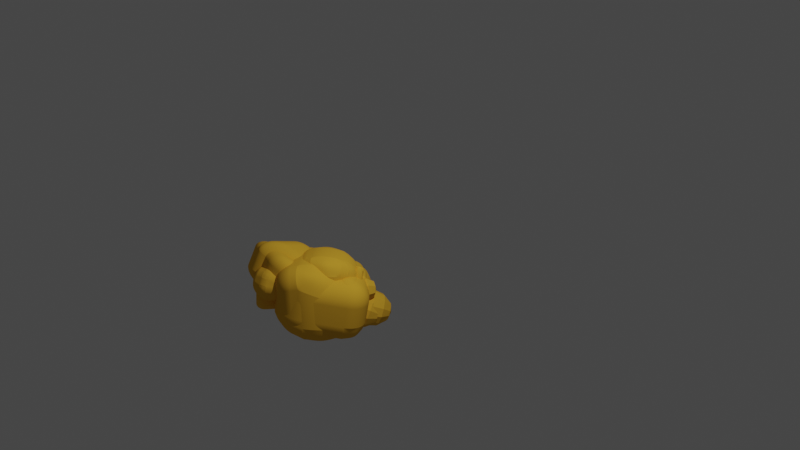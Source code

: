# Source: untitled1.blend  (saved by Blender 3.3.6; exported with 4.5.12 LTS)
import bpy
from mathutils import Matrix  # noqa: F401  (used for matrix-valued properties, if any)

bpy.ops.wm.read_factory_settings(use_empty=True)
scene = bpy.context.scene
scene.name = 'Scene'

# ---- collections
col_collection = bpy.data.collections.new('Collection'); scene.collection.children.link(col_collection)

# ---- materials (node trees are filled in below, after node groups)
mat_material_001 = bpy.data.materials.new('Material.001')
mat_material_001.use_transparent_shadow = False
mat_material_001.diffuse_color = (0.8632, 0.4735, 0.04231, 1.0)

# ---- material node trees

# ---- world
world_world = bpy.data.worlds.new('World'); scene.world = world_world
world_world.use_nodes = True; world_world.node_tree.nodes.clear()
_N = world_world.node_tree.nodes; _L = world_world.node_tree.links
n0 = _N.new('ShaderNodeOutputWorld'); n0.name = 'World Output'; n0.location = (300, 300)
n1 = _N.new('ShaderNodeBackground'); n1.name = 'Background'; n1.location = (10, 300)
n1.inputs[0].default_value = (0.05088, 0.05088, 0.05088, 1.0)
_L.new(n1.outputs[0], n0.inputs[0])
n0.is_active_output = True
world_world.color = (0.05088, 0.05088, 0.05088)
world_world.use_sun_shadow = False
world_world.sun_shadow_jitter_overblur = 0.0

# ---- cameras
cam_camera = bpy.data.cameras.new('Camera')
cam_camera.clip_end = 100.0
cam_camera.ortho_scale = 7.314

# ---- lights
light_light = bpy.data.lights.new('Light', 'POINT')
light_light.transmission_factor = 0.0
light_light.energy = 1000.0
light_light.shadow_soft_size = 0.1
light_light.shadow_maximum_resolution = 0.006
light_light.use_absolute_resolution = True

# ---- meshes
me_cube_001 = bpy.data.meshes.new('Cube.001')
me_cube_001.from_pydata([(-0.6051, -0.6932, -0.9281), (-0.6271, -0.774, 0.944), (-0.6051, 0.5169, -0.7202), (-0.6271, 1.039, 1.16), (0.6051, -0.6932, -0.9281), (0.6271, -0.774, 0.944), (0.6051, 0.5169, -0.7202), (0.6271, 1.039, 1.16), (-1.42, -1.147, 0.02398), (-1.476, 1.411, 0.3677), (1.476, 1.411, 0.3677), (1.532, -1.147, 0.02398)], [], [(8, 1, 3, 9), (9, 3, 7, 10), (10, 7, 5, 11), (11, 5, 1, 8), (2, 6, 4, 0), (7, 3, 1, 5), (4, 11, 8, 0), (6, 10, 11, 4), (2, 9, 10, 6), (0, 8, 9, 2)])
_uv = me_cube_001.uv_layers.new(name='UVMap')
_uv.uv.foreach_set('vector', [0.5, 0.0, 0.625, 0.0, 0.625, 0.25, 0.5, 0.25, 0.5, 0.25, 0.625, 0.25, 0.625, 0.5, 0.5, 0.5, 0.5, 0.5, 0.625, 0.5, 0.625, 0.75, 0.5, 0.75, 0.5, 0.75, 0.625, 0.75, 0.625, 1.0, 0.5, 1.0, 0.125, 0.5, 0.375, 0.5, 0.375, 0.75, 0.125, 0.75, 0.625, 0.5, 0.875, 0.5, 0.875, 0.75, 0.625, 0.75, 0.375, 0.75, 0.5, 0.75, 0.5, 1.0, 0.375, 1.0, 0.375, 0.5, 0.5, 0.5, 0.5, 0.75, 0.375, 0.75, 0.375, 0.25, 0.5, 0.25, 0.5, 0.5, 0.375, 0.5, 0.375, 0.0, 0.5, 0.0, 0.5, 0.25, 0.375, 0.25])
me_cube_001.materials.append(mat_material_001)
me_cube_001.update()
me_cube_002 = bpy.data.meshes.new('Cube.002')
me_cube_002.from_pydata([(-1.0, -1.0, -1.0), (-1.0, -1.0, 1.0), (-1.0, 1.0, -1.0), (-1.0, 1.0, 1.0), (1.0, -1.0, -1.0), (1.0, -1.0, 1.0), (1.0, 1.0, -1.0), (1.0, 1.0, 1.0)], [], [(0, 1, 3, 2), (2, 3, 7, 6), (6, 7, 5, 4), (4, 5, 1, 0), (2, 6, 4, 0), (7, 3, 1, 5)])
_uv = me_cube_002.uv_layers.new(name='UVMap')
_uv.uv.foreach_set('vector', [0.375, 0.0, 0.625, 0.0, 0.625, 0.25, 0.375, 0.25, 0.375, 0.25, 0.625, 0.25, 0.625, 0.5, 0.375, 0.5, 0.375, 0.5, 0.625, 0.5, 0.625, 0.75, 0.375, 0.75, 0.375, 0.75, 0.625, 0.75, 0.625, 1.0, 0.375, 1.0, 0.125, 0.5, 0.375, 0.5, 0.375, 0.75, 0.125, 0.75, 0.625, 0.5, 0.875, 0.5, 0.875, 0.75, 0.625, 0.75])
me_cube_002.materials.append(mat_material_001)
me_cube_002.update()
me_cube_003 = bpy.data.meshes.new('Cube.003')
me_cube_003.from_pydata([(-0.8024, -0.9007, -0.9868), (-0.6005, -0.5631, 1.046), (-0.7958, 0.5896, -0.7485), (-0.6005, 0.5168, 1.139), (0.7892, -0.9007, -0.9868), (0.4946, -0.5631, 1.046), (0.7958, 0.5896, -0.7485), (0.4946, 0.5168, 1.139), (-1.03, -1.228, -0.02631), (-1.03, 0.8841, 0.3841), (0.99, 0.8841, 0.3841), (0.99, -1.228, -0.02631)], [], [(8, 1, 3, 9), (9, 3, 7, 10), (10, 7, 5, 11), (11, 5, 1, 8), (2, 6, 4, 0), (7, 3, 1, 5), (4, 11, 8, 0), (6, 10, 11, 4), (2, 9, 10, 6), (0, 8, 9, 2)])
_uv = me_cube_003.uv_layers.new(name='UVMap')
_uv.uv.foreach_set('vector', [0.5406, 0.0, 0.625, 0.0, 0.625, 0.25, 0.5406, 0.25, 0.5406, 0.25, 0.625, 0.25, 0.625, 0.5, 0.5406, 0.5, 0.5406, 0.5, 0.625, 0.5, 0.625, 0.75, 0.5406, 0.75, 0.5406, 0.75, 0.625, 0.75, 0.625, 1.0, 0.5406, 1.0, 0.125, 0.5, 0.375, 0.5, 0.375, 0.75, 0.125, 0.75, 0.625, 0.5, 0.875, 0.5, 0.875, 0.75, 0.625, 0.75, 0.375, 0.75, 0.5406, 0.75, 0.5406, 1.0, 0.375, 1.0, 0.375, 0.5, 0.5406, 0.5, 0.5406, 0.75, 0.375, 0.75, 0.375, 0.25, 0.5406, 0.25, 0.5406, 0.5, 0.375, 0.5, 0.375, 0.0, 0.5406, 0.0, 0.5406, 0.25, 0.375, 0.25])
me_cube_003.materials.append(mat_material_001)
me_cube_003.update()
me_cube_005 = bpy.data.meshes.new('Cube.005')
me_cube_005.from_pydata([(-1.972, -1.859, -1.732), (-2.176, -2.057, 0.3634), (-2.017, 1.968, -1.396), (-2.009, 1.983, 0.623), (2.12, -1.852, -1.692), (2.232, -2.038, 0.09828), (2.162, 1.947, -1.505), (2.162, 1.947, 0.4949)], [], [(0, 1, 3, 2), (2, 3, 7, 6), (6, 7, 5, 4), (4, 5, 1, 0), (2, 6, 4, 0), (7, 3, 1, 5)])
_uv = me_cube_005.uv_layers.new(name='UVMap')
_uv.uv.foreach_set('vector', [0.375, 0.0, 0.625, 0.0, 0.625, 0.25, 0.375, 0.25, 0.375, 0.25, 0.625, 0.25, 0.625, 0.5, 0.375, 0.5, 0.375, 0.5, 0.625, 0.5, 0.625, 0.75, 0.375, 0.75, 0.375, 0.75, 0.625, 0.75, 0.625, 1.0, 0.375, 1.0, 0.125, 0.5, 0.375, 0.5, 0.375, 0.75, 0.125, 0.75, 0.625, 0.5, 0.875, 0.5, 0.875, 0.75, 0.625, 0.75])
_ca = me_cube_005.color_attributes.new('Col', 'BYTE_COLOR', 'CORNER')
_ca.data.foreach_set('color', [1.0, 1.0, 1.0, 1.0, 1.0, 1.0, 1.0, 1.0, 1.0, 1.0, 1.0, 1.0, 1.0, 1.0, 1.0, 1.0, 1.0, 1.0, 1.0, 1.0, 1.0, 1.0, 1.0, 1.0, 1.0, 1.0, 1.0, 1.0, 1.0, 1.0, 1.0, 1.0, 1.0, 1.0, 1.0, 1.0, 1.0, 1.0, 1.0, 1.0, 1.0, 1.0, 1.0, 1.0, 1.0, 1.0, 1.0, 1.0, 1.0, 1.0, 1.0, 1.0, 1.0, 1.0, 1.0, 1.0, 1.0, 1.0, 1.0, 1.0, 1.0, 1.0, 1.0, 1.0, 1.0, 1.0, 1.0, 1.0, 1.0, 1.0, 1.0, 1.0, 1.0, 1.0, 1.0, 1.0, 1.0, 1.0, 1.0, 1.0, 1.0, 1.0, 1.0, 1.0, 1.0, 1.0, 1.0, 1.0, 1.0, 1.0, 1.0, 1.0, 1.0, 1.0, 1.0, 1.0])
me_cube_005.materials.append(mat_material_001)
me_cube_005.update()
me_sphere_001 = bpy.data.meshes.new('Sphere.001')
me_sphere_001.from_pydata([(11.71, 0.866, 0.5), (11.71, 0.866, -0.5), (11.96, 0.433, 0.866), (12.15, 0.75, 0.5), (12.21, 0.866, 0.0), (12.15, 0.75, -0.5), (11.96, 0.433, -0.866), (12.15, 0.25, 0.866), (12.46, 0.433, 0.5), (12.58, 0.5, 0.0), (12.46, 0.433, -0.5), (12.15, 0.25, -0.866), (12.21, 0.0, 0.866), (12.58, -2.98e-08, 0.5), (12.71, 0.0, 0.0), (12.58, -2.98e-08, -0.5), (12.21, 0.0, -0.866), (12.15, -0.25, 0.866), (12.46, -0.433, 0.5), (12.58, -0.5, 0.0), (12.46, -0.433, -0.5), (12.15, -0.25, -0.866), (11.96, -0.433, 0.866), (12.15, -0.75, 0.5), (12.21, -0.866, 0.0), (12.15, -0.75, -0.5), (11.96, -0.433, -0.866), (11.71, -0.5, 0.866), (11.71, -0.866, 0.5), (11.71, -1.0, 0.0), (11.71, -0.866, -0.5), (11.71, -0.5, -0.866), (11.71, 0.0, 1.0), (11.46, -0.433, 0.866), (11.28, -0.75, 0.5), (11.21, -0.866, 0.0), (11.28, -0.75, -0.5), (11.46, -0.433, -0.866), (11.71, 0.0, -1.0), (11.28, -0.25, 0.866), (10.96, -0.433, 0.5), (10.85, -0.5, 0.0), (10.96, -0.433, -0.5), (11.28, -0.25, -0.866), (11.21, 0.0, 0.866), (10.85, 8.941e-08, 0.5), (10.71, 0.0, 0.0), (10.85, 8.941e-08, -0.5), (11.21, 0.0, -0.866), (11.28, 0.25, 0.866), (10.96, 0.433, 0.5), (10.85, 0.5, 0.0), (10.96, 0.433, -0.5), (11.28, 0.25, -0.866), (11.46, 0.433, 0.866), (11.28, 0.75, 0.5), (11.21, 0.866, 0.0), (11.28, 0.75, -0.5), (11.46, 0.433, -0.866), (11.71, 0.5, 0.866), (11.71, 1.0, 0.0), (11.71, 0.5, -0.866)], [], [(59, 32, 2), (38, 61, 6), (1, 60, 4, 5), (0, 59, 2, 3), (61, 1, 5, 6), (60, 0, 3, 4), (38, 6, 11), (5, 4, 9, 10), (3, 2, 7, 8), (6, 5, 10, 11), (4, 3, 8, 9), (2, 32, 7), (10, 9, 14, 15), (8, 7, 12, 13), (11, 10, 15, 16), (9, 8, 13, 14), (7, 32, 12), (38, 11, 16), (13, 12, 17, 18), (16, 15, 20, 21), (14, 13, 18, 19), (12, 32, 17), (38, 16, 21), (15, 14, 19, 20), (21, 20, 25, 26), (19, 18, 23, 24), (17, 32, 22), (38, 21, 26), (20, 19, 24, 25), (18, 17, 22, 23), (26, 25, 30, 31), (24, 23, 28, 29), (22, 32, 27), (38, 26, 31), (25, 24, 29, 30), (23, 22, 27, 28), (31, 30, 36, 37), (29, 28, 34, 35), (27, 32, 33), (38, 31, 37), (30, 29, 35, 36), (28, 27, 33, 34), (37, 36, 42, 43), (35, 34, 40, 41), (33, 32, 39), (38, 37, 43), (36, 35, 41, 42), (34, 33, 39, 40), (41, 40, 45, 46), (39, 32, 44), (38, 43, 48), (42, 41, 46, 47), (40, 39, 44, 45), (43, 42, 47, 48), (44, 32, 49), (38, 48, 53), (47, 46, 51, 52), (45, 44, 49, 50), (48, 47, 52, 53), (46, 45, 50, 51), (38, 53, 58), (52, 51, 56, 57), (50, 49, 54, 55), (53, 52, 57, 58), (51, 50, 55, 56), (49, 32, 54), (38, 58, 61), (57, 56, 60, 1), (55, 54, 59, 0), (58, 57, 1, 61), (56, 55, 0, 60), (54, 32, 59)])
_uv = me_sphere_001.uv_layers.new(name='UVMap')
_uv.uv.foreach_set('vector', [0.75, 0.8333, 0.7083, 1.0, 0.6667, 0.8333, 0.7083, 0.0, 0.75, 0.1667, 0.6667, 0.1667, 0.75, 0.3333, 0.75, 0.5, 0.6667, 0.5, 0.6667, 0.3333, 0.75, 0.6667, 0.75, 0.8333, 0.6667, 0.8333, 0.6667, 0.6667, 0.75, 0.1667, 0.75, 0.3333, 0.6667, 0.3333, 0.6667, 0.1667, 0.75, 0.5, 0.75, 0.6667, 0.6667, 0.6667, 0.6667, 0.5, 0.625, 0.0, 0.6667, 0.1667, 0.5833, 0.1667, 0.6667, 0.3333, 0.6667, 0.5, 0.5833, 0.5, 0.5833, 0.3333, 0.6667, 0.6667, 0.6667, 0.8333, 0.5833, 0.8333, 0.5833, 0.6667, 0.6667, 0.1667, 0.6667, 0.3333, 0.5833, 0.3333, 0.5833, 0.1667, 0.6667, 0.5, 0.6667, 0.6667, 0.5833, 0.6667, 0.5833, 0.5, 0.6667, 0.8333, 0.625, 1.0, 0.5833, 0.8333, 0.5833, 0.3333, 0.5833, 0.5, 0.5, 0.5, 0.5, 0.3333, 0.5833, 0.6667, 0.5833, 0.8333, 0.5, 0.8333, 0.5, 0.6667, 0.5833, 0.1667, 0.5833, 0.3333, 0.5, 0.3333, 0.5, 0.1667, 0.5833, 0.5, 0.5833, 0.6667, 0.5, 0.6667, 0.5, 0.5, 0.5833, 0.8333, 0.5417, 1.0, 0.5, 0.8333, 0.5417, 0.0, 0.5833, 0.1667, 0.5, 0.1667, 0.5, 0.6667, 0.5, 0.8333, 0.4167, 0.8333, 0.4167, 0.6667, 0.5, 0.1667, 0.5, 0.3333, 0.4167, 0.3333, 0.4167, 0.1667, 0.5, 0.5, 0.5, 0.6667, 0.4167, 0.6667, 0.4167, 0.5, 0.5, 0.8333, 0.4583, 1.0, 0.4167, 0.8333, 0.4583, 0.0, 0.5, 0.1667, 0.4167, 0.1667, 0.5, 0.3333, 0.5, 0.5, 0.4167, 0.5, 0.4167, 0.3333, 0.4167, 0.1667, 0.4167, 0.3333, 0.3333, 0.3333, 0.3333, 0.1667, 0.4167, 0.5, 0.4167, 0.6667, 0.3333, 0.6667, 0.3333, 0.5, 0.4167, 0.8333, 0.375, 1.0, 0.3333, 0.8333, 0.375, 0.0, 0.4167, 0.1667, 0.3333, 0.1667, 0.4167, 0.3333, 0.4167, 0.5, 0.3333, 0.5, 0.3333, 0.3333, 0.4167, 0.6667, 0.4167, 0.8333, 0.3333, 0.8333, 0.3333, 0.6667, 0.3333, 0.1667, 0.3333, 0.3333, 0.25, 0.3333, 0.25, 0.1667, 0.3333, 0.5, 0.3333, 0.6667, 0.25, 0.6667, 0.25, 0.5, 0.3333, 0.8333, 0.2917, 1.0, 0.25, 0.8333, 0.2917, 0.0, 0.3333, 0.1667, 0.25, 0.1667, 0.3333, 0.3333, 0.3333, 0.5, 0.25, 0.5, 0.25, 0.3333, 0.3333, 0.6667, 0.3333, 0.8333, 0.25, 0.8333, 0.25, 0.6667, 0.25, 0.1667, 0.25, 0.3333, 0.1667, 0.3333, 0.1667, 0.1667, 0.25, 0.5, 0.25, 0.6667, 0.1667, 0.6667, 0.1667, 0.5, 0.25, 0.8333, 0.2083, 1.0, 0.1667, 0.8333, 0.2083, 0.0, 0.25, 0.1667, 0.1667, 0.1667, 0.25, 0.3333, 0.25, 0.5, 0.1667, 0.5, 0.1667, 0.3333, 0.25, 0.6667, 0.25, 0.8333, 0.1667, 0.8333, 0.1667, 0.6667, 0.1667, 0.1667, 0.1667, 0.3333, 0.08333, 0.3333, 0.08333, 0.1667, 0.1667, 0.5, 0.1667, 0.6667, 0.08333, 0.6667, 0.08333, 0.5, 0.1667, 0.8333, 0.125, 1.0, 0.08333, 0.8333, 0.125, 0.0, 0.1667, 0.1667, 0.08333, 0.1667, 0.1667, 0.3333, 0.1667, 0.5, 0.08333, 0.5, 0.08333, 0.3333, 0.1667, 0.6667, 0.1667, 0.8333, 0.08333, 0.8333, 0.08333, 0.6667, 0.08333, 0.5, 0.08333, 0.6667, 0.0, 0.6667, 0.0, 0.5, 0.08333, 0.8333, 0.04167, 1.0, 0.0, 0.8333, 0.04167, 0.0, 0.08333, 0.1667, 0.0, 0.1667, 0.08333, 0.3333, 0.08333, 0.5, 0.0, 0.5, 0.0, 0.3333, 0.08333, 0.6667, 0.08333, 0.8333, 0.0, 0.8333, 0.0, 0.6667, 0.08333, 0.1667, 0.08333, 0.3333, 0.0, 0.3333, 0.0, 0.1667, 1.0, 0.8333, 0.9583, 1.0, 0.9167, 0.8333, 0.9583, 0.0, 1.0, 0.1667, 0.9167, 0.1667, 1.0, 0.3333, 1.0, 0.5, 0.9167, 0.5, 0.9167, 0.3333, 1.0, 0.6667, 1.0, 0.8333, 0.9167, 0.8333, 0.9167, 0.6667, 1.0, 0.1667, 1.0, 0.3333, 0.9167, 0.3333, 0.9167, 0.1667, 1.0, 0.5, 1.0, 0.6667, 0.9167, 0.6667, 0.9167, 0.5, 0.875, 0.0, 0.9167, 0.1667, 0.8333, 0.1667, 0.9167, 0.3333, 0.9167, 0.5, 0.8333, 0.5, 0.8333, 0.3333, 0.9167, 0.6667, 0.9167, 0.8333, 0.8333, 0.8333, 0.8333, 0.6667, 0.9167, 0.1667, 0.9167, 0.3333, 0.8333, 0.3333, 0.8333, 0.1667, 0.9167, 0.5, 0.9167, 0.6667, 0.8333, 0.6667, 0.8333, 0.5, 0.9167, 0.8333, 0.875, 1.0, 0.8333, 0.8333, 0.7917, 0.0, 0.8333, 0.1667, 0.75, 0.1667, 0.8333, 0.3333, 0.8333, 0.5, 0.75, 0.5, 0.75, 0.3333, 0.8333, 0.6667, 0.8333, 0.8333, 0.75, 0.8333, 0.75, 0.6667, 0.8333, 0.1667, 0.8333, 0.3333, 0.75, 0.3333, 0.75, 0.1667, 0.8333, 0.5, 0.8333, 0.6667, 0.75, 0.6667, 0.75, 0.5, 0.8333, 0.8333, 0.7917, 1.0, 0.75, 0.8333])
me_sphere_001.materials.append(mat_material_001)
me_sphere_001.update()
me_cube_008 = bpy.data.meshes.new('Cube.008')
me_cube_008.from_pydata([(-0.4852, 0.6274, -2.129), (-1.0, -0.2693, 0.4022), (-0.5184, 1.648, -2.162), (-1.0, 1.581, 0.4852), (0.6014, 0.6108, -1.614), (0.5848, -0.2693, 1.382), (0.6181, 1.614, -1.382), (0.5848, 1.581, 1.465)], [], [(0, 1, 3, 2), (2, 3, 7, 6), (6, 7, 5, 4), (4, 5, 1, 0), (2, 6, 4, 0), (7, 3, 1, 5)])
_uv = me_cube_008.uv_layers.new(name='UVMap')
_uv.uv.foreach_set('vector', [0.375, 0.0, 0.625, 0.0, 0.625, 0.25, 0.375, 0.25, 0.375, 0.25, 0.625, 0.25, 0.625, 0.5, 0.375, 0.5, 0.375, 0.5, 0.625, 0.5, 0.625, 0.75, 0.375, 0.75, 0.375, 0.75, 0.625, 0.75, 0.625, 1.0, 0.375, 1.0, 0.125, 0.5, 0.375, 0.5, 0.375, 0.75, 0.125, 0.75, 0.625, 0.5, 0.875, 0.5, 0.875, 0.75, 0.625, 0.75])
me_cube_008.materials.append(mat_material_001)
me_cube_008.update()
me_cube_009 = bpy.data.meshes.new('Cube.009')
me_cube_009.from_pydata([(-0.4841, 0.8228, -0.5701), (-0.9656, 0.5133, 1.877), (-0.4841, 1.361, -0.5701), (-0.9656, 1.516, 1.911), (0.05418, 0.8228, -0.5013), (0.2261, 0.5133, 1.877), (0.05418, 1.361, -0.5013), (0.2261, 1.516, 1.911)], [], [(0, 1, 3, 2), (2, 3, 7, 6), (6, 7, 5, 4), (4, 5, 1, 0), (2, 6, 4, 0), (7, 3, 1, 5)])
_uv = me_cube_009.uv_layers.new(name='UVMap')
_uv.uv.foreach_set('vector', [0.375, 0.0, 0.625, 0.0, 0.625, 0.25, 0.375, 0.25, 0.375, 0.25, 0.625, 0.25, 0.625, 0.5, 0.375, 0.5, 0.375, 0.5, 0.625, 0.5, 0.625, 0.75, 0.375, 0.75, 0.375, 0.75, 0.625, 0.75, 0.625, 1.0, 0.375, 1.0, 0.125, 0.5, 0.375, 0.5, 0.375, 0.75, 0.125, 0.75, 0.625, 0.5, 0.875, 0.5, 0.875, 0.75, 0.625, 0.75])
me_cube_009.materials.append(mat_material_001)
me_cube_009.update()
me_cube_010 = bpy.data.meshes.new('Cube.010')
me_cube_010.from_pydata([(-1.0, -1.0, -1.0), (-1.0, -1.0, 1.0), (-1.0, 1.0, -1.0), (-1.0, 1.0, 1.0), (1.0, -1.0, -1.0), (1.0, -1.0, 1.0), (1.0, 1.0, -1.0), (1.0, 1.0, 1.0), (-1.0, -6.425, -1.0), (-1.0, -6.425, 1.0), (1.0, -6.425, 1.0), (1.0, -6.425, -1.0)], [], [(0, 1, 3, 2), (2, 3, 7, 6), (6, 7, 5, 4), (5, 1, 9, 10), (2, 6, 4, 0), (7, 3, 1, 5), (11, 10, 9, 8), (4, 5, 10, 11), (1, 0, 8, 9), (0, 4, 11, 8)])
_uv = me_cube_010.uv_layers.new(name='UVMap')
_uv.uv.foreach_set('vector', [0.375, 0.0, 0.625, 0.0, 0.625, 0.25, 0.375, 0.25, 0.375, 0.25, 0.625, 0.25, 0.625, 0.5, 0.375, 0.5, 0.375, 0.5, 0.625, 0.5, 0.625, 0.75, 0.375, 0.75, 0.625, 0.75, 0.875, 0.75, 0.875, 0.75, 0.625, 0.75, 0.125, 0.5, 0.375, 0.5, 0.375, 0.75, 0.125, 0.75, 0.625, 0.5, 0.875, 0.5, 0.875, 0.75, 0.625, 0.75, 0.375, 0.75, 0.625, 0.75, 0.625, 1.0, 0.375, 1.0, 0.375, 0.75, 0.625, 0.75, 0.625, 0.75, 0.375, 0.75, 0.625, 0.0, 0.375, 0.0, 0.375, 0.0, 0.625, 0.0, 0.125, 0.75, 0.375, 0.75, 0.375, 0.75, 0.125, 0.75])
me_cube_010.materials.append(mat_material_001)
me_cube_010.update()
me_sphere_002 = bpy.data.meshes.new('Sphere.002')
me_sphere_002.from_pydata([(11.71, 0.866, 0.5), (11.71, 0.866, -0.5), (11.96, 0.433, 0.866), (12.15, 0.75, 0.5), (12.21, 0.866, 0.0), (12.15, 0.75, -0.5), (11.96, 0.433, -0.866), (12.15, 0.25, 0.866), (12.46, 0.433, 0.5), (12.58, 0.5, 0.0), (12.46, 0.433, -0.5), (12.15, 0.25, -0.866), (12.21, 0.0, 0.866), (12.58, -2.98e-08, 0.5), (12.71, 0.0, 0.0), (12.58, -2.98e-08, -0.5), (12.21, 0.0, -0.866), (12.15, -0.25, 0.866), (12.46, -0.433, 0.5), (12.58, -0.5, 0.0), (12.46, -0.433, -0.5), (12.15, -0.25, -0.866), (11.96, -0.433, 0.866), (12.15, -0.75, 0.5), (12.21, -0.866, 0.0), (12.15, -0.75, -0.5), (11.96, -0.433, -0.866), (11.71, -0.5, 0.866), (11.71, -0.866, 0.5), (11.71, -1.0, 0.0), (11.71, -0.866, -0.5), (11.71, -0.5, -0.866), (11.71, 0.0, 1.0), (11.46, -0.433, 0.866), (11.28, -0.75, 0.5), (11.21, -0.866, 0.0), (11.28, -0.75, -0.5), (11.46, -0.433, -0.866), (11.71, 0.0, -1.0), (11.28, -0.25, 0.866), (10.96, -0.433, 0.5), (10.85, -0.5, 0.0), (10.96, -0.433, -0.5), (11.28, -0.25, -0.866), (11.21, 0.0, 0.866), (10.85, 8.941e-08, 0.5), (10.71, 0.0, 0.0), (10.85, 8.941e-08, -0.5), (11.21, 0.0, -0.866), (11.28, 0.25, 0.866), (10.96, 0.433, 0.5), (10.85, 0.5, 0.0), (10.96, 0.433, -0.5), (11.28, 0.25, -0.866), (11.46, 0.433, 0.866), (11.28, 0.75, 0.5), (11.21, 0.866, 0.0), (11.28, 0.75, -0.5), (11.46, 0.433, -0.866), (11.71, 0.5, 0.866), (11.71, 1.0, 0.0), (11.71, 0.5, -0.866)], [], [(59, 32, 2), (38, 61, 6), (1, 60, 4, 5), (0, 59, 2, 3), (61, 1, 5, 6), (60, 0, 3, 4), (38, 6, 11), (5, 4, 9, 10), (3, 2, 7, 8), (6, 5, 10, 11), (4, 3, 8, 9), (2, 32, 7), (10, 9, 14, 15), (8, 7, 12, 13), (11, 10, 15, 16), (9, 8, 13, 14), (7, 32, 12), (38, 11, 16), (13, 12, 17, 18), (16, 15, 20, 21), (14, 13, 18, 19), (12, 32, 17), (38, 16, 21), (15, 14, 19, 20), (21, 20, 25, 26), (19, 18, 23, 24), (17, 32, 22), (38, 21, 26), (20, 19, 24, 25), (18, 17, 22, 23), (26, 25, 30, 31), (24, 23, 28, 29), (22, 32, 27), (38, 26, 31), (25, 24, 29, 30), (23, 22, 27, 28), (31, 30, 36, 37), (29, 28, 34, 35), (27, 32, 33), (38, 31, 37), (30, 29, 35, 36), (28, 27, 33, 34), (37, 36, 42, 43), (35, 34, 40, 41), (33, 32, 39), (38, 37, 43), (36, 35, 41, 42), (34, 33, 39, 40), (41, 40, 45, 46), (39, 32, 44), (38, 43, 48), (42, 41, 46, 47), (40, 39, 44, 45), (43, 42, 47, 48), (44, 32, 49), (38, 48, 53), (47, 46, 51, 52), (45, 44, 49, 50), (48, 47, 52, 53), (46, 45, 50, 51), (38, 53, 58), (52, 51, 56, 57), (50, 49, 54, 55), (53, 52, 57, 58), (51, 50, 55, 56), (49, 32, 54), (38, 58, 61), (57, 56, 60, 1), (55, 54, 59, 0), (58, 57, 1, 61), (56, 55, 0, 60), (54, 32, 59)])
_uv = me_sphere_002.uv_layers.new(name='UVMap')
_uv.uv.foreach_set('vector', [0.75, 0.8333, 0.7083, 1.0, 0.6667, 0.8333, 0.7083, 0.0, 0.75, 0.1667, 0.6667, 0.1667, 0.75, 0.3333, 0.75, 0.5, 0.6667, 0.5, 0.6667, 0.3333, 0.75, 0.6667, 0.75, 0.8333, 0.6667, 0.8333, 0.6667, 0.6667, 0.75, 0.1667, 0.75, 0.3333, 0.6667, 0.3333, 0.6667, 0.1667, 0.75, 0.5, 0.75, 0.6667, 0.6667, 0.6667, 0.6667, 0.5, 0.625, 0.0, 0.6667, 0.1667, 0.5833, 0.1667, 0.6667, 0.3333, 0.6667, 0.5, 0.5833, 0.5, 0.5833, 0.3333, 0.6667, 0.6667, 0.6667, 0.8333, 0.5833, 0.8333, 0.5833, 0.6667, 0.6667, 0.1667, 0.6667, 0.3333, 0.5833, 0.3333, 0.5833, 0.1667, 0.6667, 0.5, 0.6667, 0.6667, 0.5833, 0.6667, 0.5833, 0.5, 0.6667, 0.8333, 0.625, 1.0, 0.5833, 0.8333, 0.5833, 0.3333, 0.5833, 0.5, 0.5, 0.5, 0.5, 0.3333, 0.5833, 0.6667, 0.5833, 0.8333, 0.5, 0.8333, 0.5, 0.6667, 0.5833, 0.1667, 0.5833, 0.3333, 0.5, 0.3333, 0.5, 0.1667, 0.5833, 0.5, 0.5833, 0.6667, 0.5, 0.6667, 0.5, 0.5, 0.5833, 0.8333, 0.5417, 1.0, 0.5, 0.8333, 0.5417, 0.0, 0.5833, 0.1667, 0.5, 0.1667, 0.5, 0.6667, 0.5, 0.8333, 0.4167, 0.8333, 0.4167, 0.6667, 0.5, 0.1667, 0.5, 0.3333, 0.4167, 0.3333, 0.4167, 0.1667, 0.5, 0.5, 0.5, 0.6667, 0.4167, 0.6667, 0.4167, 0.5, 0.5, 0.8333, 0.4583, 1.0, 0.4167, 0.8333, 0.4583, 0.0, 0.5, 0.1667, 0.4167, 0.1667, 0.5, 0.3333, 0.5, 0.5, 0.4167, 0.5, 0.4167, 0.3333, 0.4167, 0.1667, 0.4167, 0.3333, 0.3333, 0.3333, 0.3333, 0.1667, 0.4167, 0.5, 0.4167, 0.6667, 0.3333, 0.6667, 0.3333, 0.5, 0.4167, 0.8333, 0.375, 1.0, 0.3333, 0.8333, 0.375, 0.0, 0.4167, 0.1667, 0.3333, 0.1667, 0.4167, 0.3333, 0.4167, 0.5, 0.3333, 0.5, 0.3333, 0.3333, 0.4167, 0.6667, 0.4167, 0.8333, 0.3333, 0.8333, 0.3333, 0.6667, 0.3333, 0.1667, 0.3333, 0.3333, 0.25, 0.3333, 0.25, 0.1667, 0.3333, 0.5, 0.3333, 0.6667, 0.25, 0.6667, 0.25, 0.5, 0.3333, 0.8333, 0.2917, 1.0, 0.25, 0.8333, 0.2917, 0.0, 0.3333, 0.1667, 0.25, 0.1667, 0.3333, 0.3333, 0.3333, 0.5, 0.25, 0.5, 0.25, 0.3333, 0.3333, 0.6667, 0.3333, 0.8333, 0.25, 0.8333, 0.25, 0.6667, 0.25, 0.1667, 0.25, 0.3333, 0.1667, 0.3333, 0.1667, 0.1667, 0.25, 0.5, 0.25, 0.6667, 0.1667, 0.6667, 0.1667, 0.5, 0.25, 0.8333, 0.2083, 1.0, 0.1667, 0.8333, 0.2083, 0.0, 0.25, 0.1667, 0.1667, 0.1667, 0.25, 0.3333, 0.25, 0.5, 0.1667, 0.5, 0.1667, 0.3333, 0.25, 0.6667, 0.25, 0.8333, 0.1667, 0.8333, 0.1667, 0.6667, 0.1667, 0.1667, 0.1667, 0.3333, 0.08333, 0.3333, 0.08333, 0.1667, 0.1667, 0.5, 0.1667, 0.6667, 0.08333, 0.6667, 0.08333, 0.5, 0.1667, 0.8333, 0.125, 1.0, 0.08333, 0.8333, 0.125, 0.0, 0.1667, 0.1667, 0.08333, 0.1667, 0.1667, 0.3333, 0.1667, 0.5, 0.08333, 0.5, 0.08333, 0.3333, 0.1667, 0.6667, 0.1667, 0.8333, 0.08333, 0.8333, 0.08333, 0.6667, 0.08333, 0.5, 0.08333, 0.6667, 0.0, 0.6667, 0.0, 0.5, 0.08333, 0.8333, 0.04167, 1.0, 0.0, 0.8333, 0.04167, 0.0, 0.08333, 0.1667, 0.0, 0.1667, 0.08333, 0.3333, 0.08333, 0.5, 0.0, 0.5, 0.0, 0.3333, 0.08333, 0.6667, 0.08333, 0.8333, 0.0, 0.8333, 0.0, 0.6667, 0.08333, 0.1667, 0.08333, 0.3333, 0.0, 0.3333, 0.0, 0.1667, 1.0, 0.8333, 0.9583, 1.0, 0.9167, 0.8333, 0.9583, 0.0, 1.0, 0.1667, 0.9167, 0.1667, 1.0, 0.3333, 1.0, 0.5, 0.9167, 0.5, 0.9167, 0.3333, 1.0, 0.6667, 1.0, 0.8333, 0.9167, 0.8333, 0.9167, 0.6667, 1.0, 0.1667, 1.0, 0.3333, 0.9167, 0.3333, 0.9167, 0.1667, 1.0, 0.5, 1.0, 0.6667, 0.9167, 0.6667, 0.9167, 0.5, 0.875, 0.0, 0.9167, 0.1667, 0.8333, 0.1667, 0.9167, 0.3333, 0.9167, 0.5, 0.8333, 0.5, 0.8333, 0.3333, 0.9167, 0.6667, 0.9167, 0.8333, 0.8333, 0.8333, 0.8333, 0.6667, 0.9167, 0.1667, 0.9167, 0.3333, 0.8333, 0.3333, 0.8333, 0.1667, 0.9167, 0.5, 0.9167, 0.6667, 0.8333, 0.6667, 0.8333, 0.5, 0.9167, 0.8333, 0.875, 1.0, 0.8333, 0.8333, 0.7917, 0.0, 0.8333, 0.1667, 0.75, 0.1667, 0.8333, 0.3333, 0.8333, 0.5, 0.75, 0.5, 0.75, 0.3333, 0.8333, 0.6667, 0.8333, 0.8333, 0.75, 0.8333, 0.75, 0.6667, 0.8333, 0.1667, 0.8333, 0.3333, 0.75, 0.3333, 0.75, 0.1667, 0.8333, 0.5, 0.8333, 0.6667, 0.75, 0.6667, 0.75, 0.5, 0.8333, 0.8333, 0.7917, 1.0, 0.75, 0.8333])
me_sphere_002.materials.append(mat_material_001)
me_sphere_002.update()
me_cube_012 = bpy.data.meshes.new('Cube.012')
me_cube_012.from_pydata([(-0.4841, 0.8228, -0.5701), (-0.9656, 0.5133, 1.877), (-0.4841, 1.361, -0.5701), (-0.9656, 1.516, 1.911), (0.05418, 0.8228, -0.5013), (0.2261, 0.5133, 1.877), (0.05418, 1.361, -0.5013), (0.2261, 1.516, 1.911)], [], [(0, 1, 3, 2), (2, 3, 7, 6), (6, 7, 5, 4), (4, 5, 1, 0), (2, 6, 4, 0), (7, 3, 1, 5)])
_uv = me_cube_012.uv_layers.new(name='UVMap')
_uv.uv.foreach_set('vector', [0.375, 0.0, 0.625, 0.0, 0.625, 0.25, 0.375, 0.25, 0.375, 0.25, 0.625, 0.25, 0.625, 0.5, 0.375, 0.5, 0.375, 0.5, 0.625, 0.5, 0.625, 0.75, 0.375, 0.75, 0.375, 0.75, 0.625, 0.75, 0.625, 1.0, 0.375, 1.0, 0.125, 0.5, 0.375, 0.5, 0.375, 0.75, 0.125, 0.75, 0.625, 0.5, 0.875, 0.5, 0.875, 0.75, 0.625, 0.75])
me_cube_012.materials.append(mat_material_001)
me_cube_012.update()
me_cube_013 = bpy.data.meshes.new('Cube.013')
me_cube_013.from_pydata([(-1.0, -1.0, -1.0), (-1.0, -1.0, 1.0), (-1.0, 1.0, -1.0), (-1.0, 1.0, 1.0), (1.0, -1.0, -1.0), (1.0, -1.0, 1.0), (1.0, 1.0, -1.0), (1.0, 1.0, 1.0), (-1.0, -6.425, -1.0), (-1.0, -6.425, 1.0), (1.0, -6.425, 1.0), (1.0, -6.425, -1.0)], [], [(0, 1, 3, 2), (2, 3, 7, 6), (6, 7, 5, 4), (5, 1, 9, 10), (2, 6, 4, 0), (7, 3, 1, 5), (11, 10, 9, 8), (4, 5, 10, 11), (1, 0, 8, 9), (0, 4, 11, 8)])
_uv = me_cube_013.uv_layers.new(name='UVMap')
_uv.uv.foreach_set('vector', [0.375, 0.0, 0.625, 0.0, 0.625, 0.25, 0.375, 0.25, 0.375, 0.25, 0.625, 0.25, 0.625, 0.5, 0.375, 0.5, 0.375, 0.5, 0.625, 0.5, 0.625, 0.75, 0.375, 0.75, 0.625, 0.75, 0.875, 0.75, 0.875, 0.75, 0.625, 0.75, 0.125, 0.5, 0.375, 0.5, 0.375, 0.75, 0.125, 0.75, 0.625, 0.5, 0.875, 0.5, 0.875, 0.75, 0.625, 0.75, 0.375, 0.75, 0.625, 0.75, 0.625, 1.0, 0.375, 1.0, 0.375, 0.75, 0.625, 0.75, 0.625, 0.75, 0.375, 0.75, 0.625, 0.0, 0.375, 0.0, 0.375, 0.0, 0.625, 0.0, 0.125, 0.75, 0.375, 0.75, 0.375, 0.75, 0.125, 0.75])
me_cube_013.materials.append(mat_material_001)
me_cube_013.update()
me_cube_014 = bpy.data.meshes.new('Cube.014')
me_cube_014.from_pydata([(-0.4852, 0.6274, -2.129), (-1.0, -0.2693, 0.4022), (-0.5184, 1.648, -2.162), (-1.0, 1.581, 0.4852), (0.6014, 0.6108, -1.614), (0.5848, -0.2693, 1.382), (0.6181, 1.614, -1.382), (0.5848, 1.581, 1.465)], [], [(0, 1, 3, 2), (2, 3, 7, 6), (6, 7, 5, 4), (4, 5, 1, 0), (2, 6, 4, 0), (7, 3, 1, 5)])
_uv = me_cube_014.uv_layers.new(name='UVMap')
_uv.uv.foreach_set('vector', [0.375, 0.0, 0.625, 0.0, 0.625, 0.25, 0.375, 0.25, 0.375, 0.25, 0.625, 0.25, 0.625, 0.5, 0.375, 0.5, 0.375, 0.5, 0.625, 0.5, 0.625, 0.75, 0.375, 0.75, 0.375, 0.75, 0.625, 0.75, 0.625, 1.0, 0.375, 1.0, 0.125, 0.5, 0.375, 0.5, 0.375, 0.75, 0.125, 0.75, 0.625, 0.5, 0.875, 0.5, 0.875, 0.75, 0.625, 0.75])
me_cube_014.materials.append(mat_material_001)
me_cube_014.update()
me_sphere_003 = bpy.data.meshes.new('Sphere.003')
me_sphere_003.from_pydata([(0.5, 0.5, 0.7071), (0.7071, 0.7071, 0.0), (0.5, 0.5, -0.7071), (0.7071, 0.0, 0.7071), (1.0, 0.0, 0.0), (0.7071, 0.0, -0.7071), (0.5, -0.5, 0.7071), (0.7071, -0.7071, 0.0), (0.5, -0.5, -0.7071), (0.0, -0.7071, 0.7071), (0.0, -1.0, 0.0), (0.0, -0.7071, -0.7071), (-0.5, -0.5, 0.7071), (-0.7071, -0.7071, 0.0), (-0.5, -0.5, -0.7071), (0.0, 0.0, -1.0), (-0.7071, 0.0, 0.7071), (-1.0, 0.0, 0.0), (-0.7071, 0.0, -0.7071), (-0.5, 0.5, 0.7071), (-0.7071, 0.7071, 0.0), (-0.5, 0.5, -0.7071), (0.0, 0.0, 1.0), (0.0, 0.7071, 0.7071), (0.0, 1.0, 0.0), (0.0, 0.7071, -0.7071)], [], [(15, 25, 2), (24, 23, 0, 1), (25, 24, 1, 2), (23, 22, 0), (15, 2, 5), (1, 0, 3, 4), (2, 1, 4, 5), (0, 22, 3), (15, 5, 8), (4, 3, 6, 7), (5, 4, 7, 8), (3, 22, 6), (15, 8, 11), (7, 6, 9, 10), (8, 7, 10, 11), (6, 22, 9), (9, 22, 12), (15, 11, 14), (10, 9, 12, 13), (11, 10, 13, 14), (14, 13, 17, 18), (12, 22, 16), (15, 14, 18), (13, 12, 16, 17), (18, 17, 20, 21), (16, 22, 19), (15, 18, 21), (17, 16, 19, 20), (21, 20, 24, 25), (19, 22, 23), (15, 21, 25), (20, 19, 23, 24)])
_uv = me_sphere_003.uv_layers.new(name='UVMap')
_uv.uv.foreach_set('vector', [0.6875, 0.0, 0.75, 0.25, 0.625, 0.25, 0.75, 0.5, 0.75, 0.75, 0.625, 0.75, 0.625, 0.5, 0.75, 0.25, 0.75, 0.5, 0.625, 0.5, 0.625, 0.25, 0.75, 0.75, 0.6875, 1.0, 0.625, 0.75, 0.5625, 0.0, 0.625, 0.25, 0.5, 0.25, 0.625, 0.5, 0.625, 0.75, 0.5, 0.75, 0.5, 0.5, 0.625, 0.25, 0.625, 0.5, 0.5, 0.5, 0.5, 0.25, 0.625, 0.75, 0.5625, 1.0, 0.5, 0.75, 0.4375, 0.0, 0.5, 0.25, 0.375, 0.25, 0.5, 0.5, 0.5, 0.75, 0.375, 0.75, 0.375, 0.5, 0.5, 0.25, 0.5, 0.5, 0.375, 0.5, 0.375, 0.25, 0.5, 0.75, 0.4375, 1.0, 0.375, 0.75, 0.3125, 0.0, 0.375, 0.25, 0.25, 0.25, 0.375, 0.5, 0.375, 0.75, 0.25, 0.75, 0.25, 0.5, 0.375, 0.25, 0.375, 0.5, 0.25, 0.5, 0.25, 0.25, 0.375, 0.75, 0.3125, 1.0, 0.25, 0.75, 0.25, 0.75, 0.1875, 1.0, 0.125, 0.75, 0.1875, 0.0, 0.25, 0.25, 0.125, 0.25, 0.25, 0.5, 0.25, 0.75, 0.125, 0.75, 0.125, 0.5, 0.25, 0.25, 0.25, 0.5, 0.125, 0.5, 0.125, 0.25, 0.125, 0.25, 0.125, 0.5, 0.0, 0.5, 0.0, 0.25, 0.125, 0.75, 0.0625, 1.0, 0.0, 0.75, 0.0625, 0.0, 0.125, 0.25, 0.0, 0.25, 0.125, 0.5, 0.125, 0.75, 0.0, 0.75, 0.0, 0.5, 1.0, 0.25, 1.0, 0.5, 0.875, 0.5, 0.875, 0.25, 1.0, 0.75, 0.9375, 1.0, 0.875, 0.75, 0.9375, 0.0, 1.0, 0.25, 0.875, 0.25, 1.0, 0.5, 1.0, 0.75, 0.875, 0.75, 0.875, 0.5, 0.875, 0.25, 0.875, 0.5, 0.75, 0.5, 0.75, 0.25, 0.875, 0.75, 0.8125, 1.0, 0.75, 0.75, 0.8125, 0.0, 0.875, 0.25, 0.75, 0.25, 0.875, 0.5, 0.875, 0.75, 0.75, 0.75, 0.75, 0.5])
me_sphere_003.materials.append(mat_material_001)
me_sphere_003.update()
me_cube_015 = bpy.data.meshes.new('Cube.015')
me_cube_015.from_pydata([(-1.0, -1.0, -1.0), (-1.0, -1.0, 1.0), (-1.0, 1.0, -1.0), (-1.0, 1.0, 1.0), (1.0, -1.0, -1.0), (1.0, -1.0, 1.0), (1.0, 1.0, -1.0), (1.0, 1.0, 1.0)], [], [(0, 1, 3, 2), (2, 3, 7, 6), (6, 7, 5, 4), (4, 5, 1, 0), (2, 6, 4, 0), (7, 3, 1, 5)])
_uv = me_cube_015.uv_layers.new(name='UVMap')
_uv.uv.foreach_set('vector', [0.375, 0.0, 0.625, 0.0, 0.625, 0.25, 0.375, 0.25, 0.375, 0.25, 0.625, 0.25, 0.625, 0.5, 0.375, 0.5, 0.375, 0.5, 0.625, 0.5, 0.625, 0.75, 0.375, 0.75, 0.375, 0.75, 0.625, 0.75, 0.625, 1.0, 0.375, 1.0, 0.125, 0.5, 0.375, 0.5, 0.375, 0.75, 0.125, 0.75, 0.625, 0.5, 0.875, 0.5, 0.875, 0.75, 0.625, 0.75])
me_cube_015.materials.append(mat_material_001)
me_cube_015.update()
me_sphere_004 = bpy.data.meshes.new('Sphere.004')
me_sphere_004.from_pydata([(0.5, 0.5, 0.7071), (0.7071, 0.7071, 0.0), (0.5, 0.5, -0.7071), (0.7071, 0.0, 0.7071), (1.0, 0.0, 0.0), (0.7071, 0.0, -0.7071), (0.5, -0.5, 0.7071), (0.7071, -0.7071, 0.0), (0.5, -0.5, -0.7071), (0.0, -0.7071, 0.7071), (0.0, -1.0, 0.0), (0.0, -0.7071, -0.7071), (-0.5, -0.5, 0.7071), (-0.7071, -0.7071, 0.0), (-0.5, -0.5, -0.7071), (0.0, 0.0, -1.0), (-0.7071, 0.0, 0.7071), (-1.0, 0.0, 0.0), (-0.7071, 0.0, -0.7071), (-0.5, 0.5, 0.7071), (-0.7071, 0.7071, 0.0), (-0.5, 0.5, -0.7071), (0.0, 0.0, 1.0), (0.0, 0.7071, 0.7071), (0.0, 1.0, 0.0), (0.0, 0.7071, -0.7071)], [], [(15, 25, 2), (24, 23, 0, 1), (25, 24, 1, 2), (23, 22, 0), (15, 2, 5), (1, 0, 3, 4), (2, 1, 4, 5), (0, 22, 3), (15, 5, 8), (4, 3, 6, 7), (5, 4, 7, 8), (3, 22, 6), (15, 8, 11), (7, 6, 9, 10), (8, 7, 10, 11), (6, 22, 9), (9, 22, 12), (15, 11, 14), (10, 9, 12, 13), (11, 10, 13, 14), (14, 13, 17, 18), (12, 22, 16), (15, 14, 18), (13, 12, 16, 17), (18, 17, 20, 21), (16, 22, 19), (15, 18, 21), (17, 16, 19, 20), (21, 20, 24, 25), (19, 22, 23), (15, 21, 25), (20, 19, 23, 24)])
_uv = me_sphere_004.uv_layers.new(name='UVMap')
_uv.uv.foreach_set('vector', [0.6875, 0.0, 0.75, 0.25, 0.625, 0.25, 0.75, 0.5, 0.75, 0.75, 0.625, 0.75, 0.625, 0.5, 0.75, 0.25, 0.75, 0.5, 0.625, 0.5, 0.625, 0.25, 0.75, 0.75, 0.6875, 1.0, 0.625, 0.75, 0.5625, 0.0, 0.625, 0.25, 0.5, 0.25, 0.625, 0.5, 0.625, 0.75, 0.5, 0.75, 0.5, 0.5, 0.625, 0.25, 0.625, 0.5, 0.5, 0.5, 0.5, 0.25, 0.625, 0.75, 0.5625, 1.0, 0.5, 0.75, 0.4375, 0.0, 0.5, 0.25, 0.375, 0.25, 0.5, 0.5, 0.5, 0.75, 0.375, 0.75, 0.375, 0.5, 0.5, 0.25, 0.5, 0.5, 0.375, 0.5, 0.375, 0.25, 0.5, 0.75, 0.4375, 1.0, 0.375, 0.75, 0.3125, 0.0, 0.375, 0.25, 0.25, 0.25, 0.375, 0.5, 0.375, 0.75, 0.25, 0.75, 0.25, 0.5, 0.375, 0.25, 0.375, 0.5, 0.25, 0.5, 0.25, 0.25, 0.375, 0.75, 0.3125, 1.0, 0.25, 0.75, 0.25, 0.75, 0.1875, 1.0, 0.125, 0.75, 0.1875, 0.0, 0.25, 0.25, 0.125, 0.25, 0.25, 0.5, 0.25, 0.75, 0.125, 0.75, 0.125, 0.5, 0.25, 0.25, 0.25, 0.5, 0.125, 0.5, 0.125, 0.25, 0.125, 0.25, 0.125, 0.5, 0.0, 0.5, 0.0, 0.25, 0.125, 0.75, 0.0625, 1.0, 0.0, 0.75, 0.0625, 0.0, 0.125, 0.25, 0.0, 0.25, 0.125, 0.5, 0.125, 0.75, 0.0, 0.75, 0.0, 0.5, 1.0, 0.25, 1.0, 0.5, 0.875, 0.5, 0.875, 0.25, 1.0, 0.75, 0.9375, 1.0, 0.875, 0.75, 0.9375, 0.0, 1.0, 0.25, 0.875, 0.25, 1.0, 0.5, 1.0, 0.75, 0.875, 0.75, 0.875, 0.5, 0.875, 0.25, 0.875, 0.5, 0.75, 0.5, 0.75, 0.25, 0.875, 0.75, 0.8125, 1.0, 0.75, 0.75, 0.8125, 0.0, 0.875, 0.25, 0.75, 0.25, 0.875, 0.5, 0.875, 0.75, 0.75, 0.75, 0.75, 0.5])
me_sphere_004.materials.append(mat_material_001)
me_sphere_004.update()
me_cube_016 = bpy.data.meshes.new('Cube.016')
me_cube_016.from_pydata([(-1.0, -1.0, -1.0), (-1.0, -1.0, 1.0), (-1.0, 1.0, -1.0), (-1.0, 1.0, 1.0), (1.0, -1.0, -1.0), (1.0, -1.0, 1.0), (1.0, 1.0, -1.0), (1.0, 1.0, 1.0)], [], [(0, 1, 3, 2), (2, 3, 7, 6), (6, 7, 5, 4), (4, 5, 1, 0), (2, 6, 4, 0), (7, 3, 1, 5)])
_uv = me_cube_016.uv_layers.new(name='UVMap')
_uv.uv.foreach_set('vector', [0.375, 0.0, 0.625, 0.0, 0.625, 0.25, 0.375, 0.25, 0.375, 0.25, 0.625, 0.25, 0.625, 0.5, 0.375, 0.5, 0.375, 0.5, 0.625, 0.5, 0.625, 0.75, 0.375, 0.75, 0.375, 0.75, 0.625, 0.75, 0.625, 1.0, 0.375, 1.0, 0.125, 0.5, 0.375, 0.5, 0.375, 0.75, 0.125, 0.75, 0.625, 0.5, 0.875, 0.5, 0.875, 0.75, 0.625, 0.75])
me_cube_016.materials.append(mat_material_001)
me_cube_016.update()
me_cube_017 = bpy.data.meshes.new('Cube.017')
me_cube_017.from_pydata([(-1.0, -1.0, -1.0), (-1.0, -1.0, 1.0), (-1.0, 1.0, -1.0), (-1.0, 1.0, 1.0), (1.0, -1.0, -1.0), (1.0, -1.0, 1.0), (1.0, 1.0, -1.0), (1.0, 1.0, 1.0)], [], [(0, 1, 3, 2), (2, 3, 7, 6), (6, 7, 5, 4), (4, 5, 1, 0), (2, 6, 4, 0), (7, 3, 1, 5)])
me_cube_017.polygons.foreach_set('use_smooth', [True] * 6)
_uv = me_cube_017.uv_layers.new(name='UVMap')
_uv.uv.foreach_set('vector', [0.375, 0.0, 0.625, 0.0, 0.625, 0.25, 0.375, 0.25, 0.375, 0.25, 0.625, 0.25, 0.625, 0.5, 0.375, 0.5, 0.375, 0.5, 0.625, 0.5, 0.625, 0.75, 0.375, 0.75, 0.375, 0.75, 0.625, 0.75, 0.625, 1.0, 0.375, 1.0, 0.125, 0.5, 0.375, 0.5, 0.375, 0.75, 0.125, 0.75, 0.625, 0.5, 0.875, 0.5, 0.875, 0.75, 0.625, 0.75])
me_cube_017.materials.append(mat_material_001)
me_cube_017.update()
me_cube_018 = bpy.data.meshes.new('Cube.018')
me_cube_018.from_pydata([(-1.051, -1.018, -1.82), (-1.0, -1.0, 1.0), (-1.051, 0.9824, -1.82), (-1.0, 1.0, 1.0), (0.9495, -1.018, -1.82), (1.0, -1.0, 1.0), (0.9495, 0.9824, -1.82), (1.0, 1.0, 1.0), (-0.4694, -1.0, 0.0), (-0.4694, 1.0, 0.0), (1.531, 1.0, 0.0), (1.531, -1.0, 0.0)], [], [(8, 1, 3, 9), (9, 3, 7, 10), (10, 7, 5, 11), (11, 5, 1, 8), (2, 6, 4, 0), (7, 3, 1, 5), (4, 11, 8, 0), (6, 10, 11, 4), (2, 9, 10, 6), (0, 8, 9, 2)])
_uv = me_cube_018.uv_layers.new(name='UVMap')
_uv.uv.foreach_set('vector', [0.5, 0.0, 0.625, 0.0, 0.625, 0.25, 0.5, 0.25, 0.5, 0.25, 0.625, 0.25, 0.625, 0.5, 0.5, 0.5, 0.5, 0.5, 0.625, 0.5, 0.625, 0.75, 0.5, 0.75, 0.5, 0.75, 0.625, 0.75, 0.625, 1.0, 0.5, 1.0, 0.125, 0.5, 0.375, 0.5, 0.375, 0.75, 0.125, 0.75, 0.625, 0.5, 0.875, 0.5, 0.875, 0.75, 0.625, 0.75, 0.375, 0.75, 0.5, 0.75, 0.5, 1.0, 0.375, 1.0, 0.375, 0.5, 0.5, 0.5, 0.5, 0.75, 0.375, 0.75, 0.375, 0.25, 0.5, 0.25, 0.5, 0.5, 0.375, 0.5, 0.375, 0.0, 0.5, 0.0, 0.5, 0.25, 0.375, 0.25])
me_cube_018.materials.append(mat_material_001)
me_cube_018.update()
me_sphere_005 = bpy.data.meshes.new('Sphere.005')
me_sphere_005.from_pydata([(0.5, 0.5, 0.7071), (0.7071, 0.7071, 0.0), (0.5, 0.5, -0.7071), (0.7071, 0.0, 0.7071), (1.0, 0.0, 0.0), (0.7071, 0.0, -0.7071), (0.5, -0.5, 0.7071), (0.7071, -0.7071, 0.0), (0.5, -0.5, -0.7071), (0.0, -0.7071, 0.7071), (0.0, -1.0, 0.0), (0.0, -0.7071, -0.7071), (-0.5, -0.5, 0.7071), (-0.7071, -0.7071, 0.0), (-0.5, -0.5, -0.7071), (0.0, 0.0, -1.0), (-0.7071, 0.0, 0.7071), (-1.0, 0.0, 0.0), (-0.7071, 0.0, -0.7071), (-0.5, 0.5, 0.7071), (-0.7071, 0.7071, 0.0), (-0.5, 0.5, -0.7071), (0.0, 0.0, 1.0), (0.0, 0.7071, 0.7071), (0.0, 1.0, 0.0), (0.0, 0.7071, -0.7071)], [], [(15, 25, 2), (24, 23, 0, 1), (25, 24, 1, 2), (23, 22, 0), (15, 2, 5), (1, 0, 3, 4), (2, 1, 4, 5), (0, 22, 3), (15, 5, 8), (4, 3, 6, 7), (5, 4, 7, 8), (3, 22, 6), (15, 8, 11), (7, 6, 9, 10), (8, 7, 10, 11), (6, 22, 9), (9, 22, 12), (15, 11, 14), (10, 9, 12, 13), (11, 10, 13, 14), (14, 13, 17, 18), (12, 22, 16), (15, 14, 18), (13, 12, 16, 17), (18, 17, 20, 21), (16, 22, 19), (15, 18, 21), (17, 16, 19, 20), (21, 20, 24, 25), (19, 22, 23), (15, 21, 25), (20, 19, 23, 24)])
_uv = me_sphere_005.uv_layers.new(name='UVMap')
_uv.uv.foreach_set('vector', [0.6875, 0.0, 0.75, 0.25, 0.625, 0.25, 0.75, 0.5, 0.75, 0.75, 0.625, 0.75, 0.625, 0.5, 0.75, 0.25, 0.75, 0.5, 0.625, 0.5, 0.625, 0.25, 0.75, 0.75, 0.6875, 1.0, 0.625, 0.75, 0.5625, 0.0, 0.625, 0.25, 0.5, 0.25, 0.625, 0.5, 0.625, 0.75, 0.5, 0.75, 0.5, 0.5, 0.625, 0.25, 0.625, 0.5, 0.5, 0.5, 0.5, 0.25, 0.625, 0.75, 0.5625, 1.0, 0.5, 0.75, 0.4375, 0.0, 0.5, 0.25, 0.375, 0.25, 0.5, 0.5, 0.5, 0.75, 0.375, 0.75, 0.375, 0.5, 0.5, 0.25, 0.5, 0.5, 0.375, 0.5, 0.375, 0.25, 0.5, 0.75, 0.4375, 1.0, 0.375, 0.75, 0.3125, 0.0, 0.375, 0.25, 0.25, 0.25, 0.375, 0.5, 0.375, 0.75, 0.25, 0.75, 0.25, 0.5, 0.375, 0.25, 0.375, 0.5, 0.25, 0.5, 0.25, 0.25, 0.375, 0.75, 0.3125, 1.0, 0.25, 0.75, 0.25, 0.75, 0.1875, 1.0, 0.125, 0.75, 0.1875, 0.0, 0.25, 0.25, 0.125, 0.25, 0.25, 0.5, 0.25, 0.75, 0.125, 0.75, 0.125, 0.5, 0.25, 0.25, 0.25, 0.5, 0.125, 0.5, 0.125, 0.25, 0.125, 0.25, 0.125, 0.5, 0.0, 0.5, 0.0, 0.25, 0.125, 0.75, 0.0625, 1.0, 0.0, 0.75, 0.0625, 0.0, 0.125, 0.25, 0.0, 0.25, 0.125, 0.5, 0.125, 0.75, 0.0, 0.75, 0.0, 0.5, 1.0, 0.25, 1.0, 0.5, 0.875, 0.5, 0.875, 0.25, 1.0, 0.75, 0.9375, 1.0, 0.875, 0.75, 0.9375, 0.0, 1.0, 0.25, 0.875, 0.25, 1.0, 0.5, 1.0, 0.75, 0.875, 0.75, 0.875, 0.5, 0.875, 0.25, 0.875, 0.5, 0.75, 0.5, 0.75, 0.25, 0.875, 0.75, 0.8125, 1.0, 0.75, 0.75, 0.8125, 0.0, 0.875, 0.25, 0.75, 0.25, 0.875, 0.5, 0.875, 0.75, 0.75, 0.75, 0.75, 0.5])
me_sphere_005.materials.append(mat_material_001)
me_sphere_005.update()
me_cube_019 = bpy.data.meshes.new('Cube.019')
me_cube_019.from_pydata([(0.2921, -1.022, -1.036), (-2.049, -1.056, 0.8414), (0.1745, 0.9751, -1.044), (-2.167, 0.9415, 0.8332), (2.167, -0.9415, -0.8332), (-0.1745, -0.9751, 1.044), (2.049, 1.056, -0.8414), (-0.2921, 1.022, 1.036)], [], [(0, 1, 3, 2), (2, 3, 7, 6), (6, 7, 5, 4), (4, 5, 1, 0), (2, 6, 4, 0), (7, 3, 1, 5)])
_uv = me_cube_019.uv_layers.new(name='UVMap')
_uv.uv.foreach_set('vector', [0.375, 0.0, 0.625, 0.0, 0.625, 0.25, 0.375, 0.25, 0.375, 0.25, 0.625, 0.25, 0.625, 0.5, 0.375, 0.5, 0.375, 0.5, 0.625, 0.5, 0.625, 0.75, 0.375, 0.75, 0.375, 0.75, 0.625, 0.75, 0.625, 1.0, 0.375, 1.0, 0.125, 0.5, 0.375, 0.5, 0.375, 0.75, 0.125, 0.75, 0.625, 0.5, 0.875, 0.5, 0.875, 0.75, 0.625, 0.75])
me_cube_019.materials.append(mat_material_001)
me_cube_019.update()
me_sphere_006 = bpy.data.meshes.new('Sphere.006')
me_sphere_006.from_pydata([(0.5, 0.5, 0.7071), (0.7071, 0.7071, 0.0), (0.5, 0.5, -0.7071), (0.7071, 0.0, 0.7071), (1.0, 0.0, 0.0), (0.7071, 0.0, -0.7071), (0.5, -0.5, 0.7071), (0.7071, -0.7071, 0.0), (0.5, -0.5, -0.7071), (0.0, -0.7071, 0.7071), (0.0, -1.0, 0.0), (0.0, -0.7071, -0.7071), (-0.5, -0.5, 0.7071), (-0.7071, -0.7071, 0.0), (-0.5, -0.5, -0.7071), (0.0, 0.0, -1.0), (-0.7071, 0.0, 0.7071), (-1.0, 0.0, 0.0), (-0.7071, 0.0, -0.7071), (-0.5, 0.5, 0.7071), (-0.7071, 0.7071, 0.0), (-0.5, 0.5, -0.7071), (0.0, 0.0, 1.0), (0.0, 0.7071, 0.7071), (0.0, 1.0, 0.0), (0.0, 0.7071, -0.7071)], [], [(15, 25, 2), (24, 23, 0, 1), (25, 24, 1, 2), (23, 22, 0), (15, 2, 5), (1, 0, 3, 4), (2, 1, 4, 5), (0, 22, 3), (15, 5, 8), (4, 3, 6, 7), (5, 4, 7, 8), (3, 22, 6), (15, 8, 11), (7, 6, 9, 10), (8, 7, 10, 11), (6, 22, 9), (9, 22, 12), (15, 11, 14), (10, 9, 12, 13), (11, 10, 13, 14), (14, 13, 17, 18), (12, 22, 16), (15, 14, 18), (13, 12, 16, 17), (18, 17, 20, 21), (16, 22, 19), (15, 18, 21), (17, 16, 19, 20), (21, 20, 24, 25), (19, 22, 23), (15, 21, 25), (20, 19, 23, 24)])
_uv = me_sphere_006.uv_layers.new(name='UVMap')
_uv.uv.foreach_set('vector', [0.6875, 0.0, 0.75, 0.25, 0.625, 0.25, 0.75, 0.5, 0.75, 0.75, 0.625, 0.75, 0.625, 0.5, 0.75, 0.25, 0.75, 0.5, 0.625, 0.5, 0.625, 0.25, 0.75, 0.75, 0.6875, 1.0, 0.625, 0.75, 0.5625, 0.0, 0.625, 0.25, 0.5, 0.25, 0.625, 0.5, 0.625, 0.75, 0.5, 0.75, 0.5, 0.5, 0.625, 0.25, 0.625, 0.5, 0.5, 0.5, 0.5, 0.25, 0.625, 0.75, 0.5625, 1.0, 0.5, 0.75, 0.4375, 0.0, 0.5, 0.25, 0.375, 0.25, 0.5, 0.5, 0.5, 0.75, 0.375, 0.75, 0.375, 0.5, 0.5, 0.25, 0.5, 0.5, 0.375, 0.5, 0.375, 0.25, 0.5, 0.75, 0.4375, 1.0, 0.375, 0.75, 0.3125, 0.0, 0.375, 0.25, 0.25, 0.25, 0.375, 0.5, 0.375, 0.75, 0.25, 0.75, 0.25, 0.5, 0.375, 0.25, 0.375, 0.5, 0.25, 0.5, 0.25, 0.25, 0.375, 0.75, 0.3125, 1.0, 0.25, 0.75, 0.25, 0.75, 0.1875, 1.0, 0.125, 0.75, 0.1875, 0.0, 0.25, 0.25, 0.125, 0.25, 0.25, 0.5, 0.25, 0.75, 0.125, 0.75, 0.125, 0.5, 0.25, 0.25, 0.25, 0.5, 0.125, 0.5, 0.125, 0.25, 0.125, 0.25, 0.125, 0.5, 0.0, 0.5, 0.0, 0.25, 0.125, 0.75, 0.0625, 1.0, 0.0, 0.75, 0.0625, 0.0, 0.125, 0.25, 0.0, 0.25, 0.125, 0.5, 0.125, 0.75, 0.0, 0.75, 0.0, 0.5, 1.0, 0.25, 1.0, 0.5, 0.875, 0.5, 0.875, 0.25, 1.0, 0.75, 0.9375, 1.0, 0.875, 0.75, 0.9375, 0.0, 1.0, 0.25, 0.875, 0.25, 1.0, 0.5, 1.0, 0.75, 0.875, 0.75, 0.875, 0.5, 0.875, 0.25, 0.875, 0.5, 0.75, 0.5, 0.75, 0.25, 0.875, 0.75, 0.8125, 1.0, 0.75, 0.75, 0.8125, 0.0, 0.875, 0.25, 0.75, 0.25, 0.875, 0.5, 0.875, 0.75, 0.75, 0.75, 0.75, 0.5])
me_sphere_006.materials.append(mat_material_001)
me_sphere_006.update()
me_cube_020 = bpy.data.meshes.new('Cube.020')
me_cube_020.from_pydata([(-0.7261, -1.103, -0.9957), (-1.243, -0.9083, 0.9974), (-0.7523, 0.8948, -1.036), (-1.269, 1.09, 0.9576), (1.269, -1.09, -0.9576), (0.7523, -0.8948, 1.036), (1.243, 0.9083, -0.9974), (0.7261, 1.103, 0.9957)], [], [(0, 1, 3, 2), (2, 3, 7, 6), (6, 7, 5, 4), (4, 5, 1, 0), (2, 6, 4, 0), (7, 3, 1, 5)])
_uv = me_cube_020.uv_layers.new(name='UVMap')
_uv.uv.foreach_set('vector', [0.375, 0.0, 0.625, 0.0, 0.625, 0.25, 0.375, 0.25, 0.375, 0.25, 0.625, 0.25, 0.625, 0.5, 0.375, 0.5, 0.375, 0.5, 0.625, 0.5, 0.625, 0.75, 0.375, 0.75, 0.375, 0.75, 0.625, 0.75, 0.625, 1.0, 0.375, 1.0, 0.125, 0.5, 0.375, 0.5, 0.375, 0.75, 0.125, 0.75, 0.625, 0.5, 0.875, 0.5, 0.875, 0.75, 0.625, 0.75])
me_cube_020.materials.append(mat_material_001)
me_cube_020.update()
me_cube_021 = bpy.data.meshes.new('Cube.021')
me_cube_021.from_pydata([(0.04568, -2.327, 0.4304), (-2.034, 1.948, 0.4524), (0.1168, -2.292, -0.4664), (-1.963, 1.983, -0.4445), (1.963, -1.983, 0.4445), (-0.1168, 2.292, 0.4664), (2.034, -1.948, -0.4524), (-0.04568, 2.327, -0.4304)], [], [(0, 1, 3, 2), (2, 3, 7, 6), (6, 7, 5, 4), (4, 5, 1, 0), (2, 6, 4, 0), (7, 3, 1, 5)])
me_cube_021.polygons.foreach_set('use_smooth', [True] * 6)
_uv = me_cube_021.uv_layers.new(name='UVMap')
_uv.uv.foreach_set('vector', [0.375, 0.0, 0.625, 0.0, 0.625, 0.25, 0.375, 0.25, 0.375, 0.25, 0.625, 0.25, 0.625, 0.5, 0.375, 0.5, 0.375, 0.5, 0.625, 0.5, 0.625, 0.75, 0.375, 0.75, 0.375, 0.75, 0.625, 0.75, 0.625, 1.0, 0.375, 1.0, 0.125, 0.5, 0.375, 0.5, 0.375, 0.75, 0.125, 0.75, 0.625, 0.5, 0.875, 0.5, 0.875, 0.75, 0.625, 0.75])
me_cube_021.materials.append(mat_material_001)
me_cube_021.update()
me_cube_022 = bpy.data.meshes.new('Cube.022')
me_cube_022.from_pydata([(-1.051, -1.018, -1.82), (-1.0, -1.0, 1.0), (-1.051, 0.9824, -1.82), (-1.0, 1.0, 1.0), (0.9495, -1.018, -1.82), (1.0, -1.0, 1.0), (0.9495, 0.9824, -1.82), (1.0, 1.0, 1.0), (-0.4694, -1.0, 0.0), (-0.4694, 1.0, 0.0), (1.531, 1.0, 0.0), (1.531, -1.0, 0.0)], [], [(8, 1, 3, 9), (9, 3, 7, 10), (10, 7, 5, 11), (11, 5, 1, 8), (2, 6, 4, 0), (7, 3, 1, 5), (4, 11, 8, 0), (6, 10, 11, 4), (2, 9, 10, 6), (0, 8, 9, 2)])
_uv = me_cube_022.uv_layers.new(name='UVMap')
_uv.uv.foreach_set('vector', [0.5, 0.0, 0.625, 0.0, 0.625, 0.25, 0.5, 0.25, 0.5, 0.25, 0.625, 0.25, 0.625, 0.5, 0.5, 0.5, 0.5, 0.5, 0.625, 0.5, 0.625, 0.75, 0.5, 0.75, 0.5, 0.75, 0.625, 0.75, 0.625, 1.0, 0.5, 1.0, 0.125, 0.5, 0.375, 0.5, 0.375, 0.75, 0.125, 0.75, 0.625, 0.5, 0.875, 0.5, 0.875, 0.75, 0.625, 0.75, 0.375, 0.75, 0.5, 0.75, 0.5, 1.0, 0.375, 1.0, 0.375, 0.5, 0.5, 0.5, 0.5, 0.75, 0.375, 0.75, 0.375, 0.25, 0.5, 0.25, 0.5, 0.5, 0.375, 0.5, 0.375, 0.0, 0.5, 0.0, 0.5, 0.25, 0.375, 0.25])
me_cube_022.materials.append(mat_material_001)
me_cube_022.update()
me_cube_023 = bpy.data.meshes.new('Cube.023')
me_cube_023.from_pydata([(-1.37, -1.0, -1.055), (-1.296, -1.0, 1.305), (-1.37, 1.0, -1.055), (-1.296, 1.0, 1.305), (1.157, -1.0, -1.36), (1.129, -1.0, 1.314), (1.157, 1.0, -1.36), (1.129, 1.0, 1.314), (-0.1017, 1.0, -1.749), (-0.07394, 1.0, 1.287), (-0.1017, -1.0, -1.749), (-0.07394, -1.0, 1.287)], [], [(0, 1, 3, 2), (8, 9, 7, 6), (6, 7, 5, 4), (10, 11, 1, 0), (8, 6, 4, 10), (9, 3, 1, 11), (7, 9, 11, 5), (2, 8, 10, 0), (4, 5, 11, 10), (2, 3, 9, 8)])
_uv = me_cube_023.uv_layers.new(name='UVMap')
_uv.uv.foreach_set('vector', [0.375, 0.0, 0.625, 0.0, 0.625, 0.25, 0.375, 0.25, 0.375, 0.375, 0.625, 0.375, 0.625, 0.5, 0.375, 0.5, 0.375, 0.5, 0.625, 0.5, 0.625, 0.75, 0.375, 0.75, 0.375, 0.875, 0.625, 0.875, 0.625, 1.0, 0.375, 1.0, 0.25, 0.5, 0.375, 0.5, 0.375, 0.75, 0.25, 0.75, 0.75, 0.5, 0.875, 0.5, 0.875, 0.75, 0.75, 0.75, 0.625, 0.5, 0.75, 0.5, 0.75, 0.75, 0.625, 0.75, 0.125, 0.5, 0.25, 0.5, 0.25, 0.75, 0.125, 0.75, 0.375, 0.75, 0.625, 0.75, 0.625, 0.875, 0.375, 0.875, 0.375, 0.25, 0.625, 0.25, 0.625, 0.375, 0.375, 0.375])
me_cube_023.materials.append(mat_material_001)
me_cube_023.update()
arm_armature_003 = bpy.data.armatures.new('Armature.003')  # bones are not reproduced

# ---- objects
ob_light = bpy.data.objects.new('Light', light_light)
ob_camera = bpy.data.objects.new('Camera', cam_camera)
ob_empty = bpy.data.objects.new('Empty', None)
ob_cube = bpy.data.objects.new('Cube', me_cube_001)
ob_empty_001 = bpy.data.objects.new('Empty.001', None)
ob_cube_001 = bpy.data.objects.new('Cube.001', me_cube_002)
ob_cube_002 = bpy.data.objects.new('Cube.002', me_cube_003)
ob_cube_003 = bpy.data.objects.new('Cube.003', me_cube_005)
ob_sphere = bpy.data.objects.new('Sphere', me_sphere_001)
ob_cube_005 = bpy.data.objects.new('Cube.005', me_cube_008)
ob_cube_006 = bpy.data.objects.new('Cube.006', me_cube_009)
ob_cube_007 = bpy.data.objects.new('Cube.007', me_cube_010)
ob_sphere_001 = bpy.data.objects.new('Sphere.001', me_sphere_002)
ob_cube_009 = bpy.data.objects.new('Cube.009', me_cube_012)
ob_cube_010 = bpy.data.objects.new('Cube.010', me_cube_013)
ob_cube_008 = bpy.data.objects.new('Cube.008', me_cube_014)
ob_sphere_002 = bpy.data.objects.new('Sphere.002', me_sphere_003)
ob_cube_011 = bpy.data.objects.new('Cube.011', me_cube_015)
ob_sphere_003 = bpy.data.objects.new('Sphere.003', me_sphere_004)
ob_cube_012 = bpy.data.objects.new('Cube.012', me_cube_016)
ob_cube_013 = bpy.data.objects.new('Cube.013', me_cube_017)
ob_cube_014 = bpy.data.objects.new('Cube.014', me_cube_018)
ob_sphere_004 = bpy.data.objects.new('Sphere.004', me_sphere_005)
ob_cube_015 = bpy.data.objects.new('Cube.015', me_cube_019)
ob_sphere_005 = bpy.data.objects.new('Sphere.005', me_sphere_006)
ob_cube_016 = bpy.data.objects.new('Cube.016', me_cube_020)
ob_cube_017 = bpy.data.objects.new('Cube.017', me_cube_021)
ob_cube_018 = bpy.data.objects.new('Cube.018', me_cube_022)
ob_cube_004 = bpy.data.objects.new('Cube.004', me_cube_023)
ob_armature = bpy.data.objects.new('Armature', arm_armature_003)

# ---- transforms, parenting, visibility, modifiers, constraints
ob_light.location = (4.076, 1.005, 5.904)
ob_light.rotation_euler = (0.6503, 0.05522, 1.866)
ob_light.lock_rotations_4d = False
ob_light.empty_display_type = 'ARROWS'
ob_light.color = (0.0, 0.0, 0.0, 0.0)
ob_light.lineart.crease_threshold = 0.0
ob_camera.location = (35.25, -0.5106, 15.76)
ob_camera.rotation_euler = (-1.977, 3.27, -1.553)
ob_camera.scale = (3.929, 3.929, 3.929)
ob_camera.lock_rotations_4d = False
ob_camera.empty_display_type = 'ARROWS'
ob_camera.color = (0.0, 0.0, 0.0, 0.0)
ob_camera.display_type = 'WIRE'
ob_camera.lineart.crease_threshold = 0.0
ob_empty.location = (-4.912, -2.663, -1.699)
ob_empty.rotation_euler = (1.571, 0.0, 1.571)
ob_empty.scale = (7.084, 7.084, 7.084)
ob_empty.empty_display_type = 'IMAGE'
ob_empty.empty_display_size = 5.0
ob_cube.parent = ob_armature
ob_cube.matrix_parent_inverse = Matrix(((0.4869, -0.001235, 0.01257, -0.06932), (-0.01256, 0.004592, 0.4869, -3.369), (-0.001353, -0.4871, 0.004559, 0.08176), (0.0, -0.0, -0.0, 1.0)))
ob_cube.location = (-0.04114, -7.642e-07, 5.688)
ob_cube.scale = (0.6995, 1.0, 1.226)
_vg = ob_cube.vertex_groups.new(name='Bone')
_vg = ob_cube.vertex_groups.new(name='Bone.001')
_vg = ob_cube.vertex_groups.new(name='Bone.002')
_vg = ob_cube.vertex_groups.new(name='Bone.003')
_vg = ob_cube.vertex_groups.new(name='Bone.004')
_vg.add([0, 1, 2, 3, 4, 5, 6, 7, 8, 9, 10, 11], 1.0, 'REPLACE')
_vg = ob_cube.vertex_groups.new(name='Bone.005')
_vg = ob_cube.vertex_groups.new(name='Bone.006')
_vg = ob_cube.vertex_groups.new(name='Bone.007')
_vg = ob_cube.vertex_groups.new(name='Bone.011')
_vg = ob_cube.vertex_groups.new(name='Bone.012')
_vg = ob_cube.vertex_groups.new(name='Bone.013')
_vg = ob_cube.vertex_groups.new(name='Bone.008')
_vg = ob_cube.vertex_groups.new(name='Bone.009')
_vg = ob_cube.vertex_groups.new(name='Bone.010')
_vg = ob_cube.vertex_groups.new(name='Bone.014')
_vg = ob_cube.vertex_groups.new(name='Bone.015')
_vg = ob_cube.vertex_groups.new(name='Bone.016')
_m = ob_cube.modifiers.new('Bevel', 'BEVEL')
_m.width = 0.94
_m.width_pct = 0.94
_m.segments = 100
_m.angle_limit = 0.0
_m = ob_cube.modifiers.new('Armature', 'ARMATURE')
_m.object = ob_cube_008
ob_empty_001.location = (12.83, 0.9994, -1.979)
ob_empty_001.rotation_euler = (1.571, -1.95e-09, 0.0)
ob_empty_001.scale = (7.084, 7.084, 7.084)
ob_empty_001.empty_display_type = 'IMAGE'
ob_empty_001.empty_display_size = 5.0
ob_cube_001.parent = ob_armature
ob_cube_001.matrix_parent_inverse = Matrix(((0.4871, -0.0002964, 0.004919, -0.034), (-0.004928, -0.02957, 0.4862, -2.251), (2.733e-06, -0.4862, -0.02957, 0.24), (0.0, 0.0, 0.0, 1.0)))
ob_cube_001.location = (-0.04609, 0.4673, 4.495)
ob_cube_001.rotation_euler = (-1.222, -2.087e-16, 1.463e-16)
ob_cube_001.scale = (0.3876, 0.8005, 0.4895)
_vg = ob_cube_001.vertex_groups.new(name='Bone')
_vg = ob_cube_001.vertex_groups.new(name='Bone.001')
_vg = ob_cube_001.vertex_groups.new(name='Bone.002')
for _i, _w in zip([2, 3, 4, 6, 7], [0.1525, 0.08108, 0.0337, 0.9105, 0.1839]): _vg.add([_i], _w, 'REPLACE')
_vg = ob_cube_001.vertex_groups.new(name='Bone.003')
for _i, _w in zip([0, 1, 2, 3, 5, 6, 7], [0.04427, 0.06482, 0.7811, 0.7928, 0.03575, 0.06614, 0.7048]): _vg.add([_i], _w, 'REPLACE')
_vg = ob_cube_001.vertex_groups.new(name='Bone.004')
for _i, _w in zip([0, 1, 2, 3, 4, 5, 7], [0.9381, 0.9253, 0.06639, 0.1262, 0.9452, 0.943, 0.1113]): _vg.add([_i], _w, 'REPLACE')
_vg = ob_cube_001.vertex_groups.new(name='Bone.005')
_vg = ob_cube_001.vertex_groups.new(name='Bone.006')
_vg = ob_cube_001.vertex_groups.new(name='Bone.007')
_vg = ob_cube_001.vertex_groups.new(name='Bone.011')
_vg = ob_cube_001.vertex_groups.new(name='Bone.012')
_vg = ob_cube_001.vertex_groups.new(name='Bone.013')
_vg = ob_cube_001.vertex_groups.new(name='Bone.008')
_vg = ob_cube_001.vertex_groups.new(name='Bone.009')
_vg = ob_cube_001.vertex_groups.new(name='Bone.010')
_vg = ob_cube_001.vertex_groups.new(name='Bone.014')
_vg = ob_cube_001.vertex_groups.new(name='Bone.015')
_vg = ob_cube_001.vertex_groups.new(name='Bone.016')
_m = ob_cube_001.modifiers.new('Bevel', 'BEVEL')
_m.width = 1.22
_m.width_pct = 1.22
_m.segments = 100
_m.angle_limit = 0.0
_m = ob_cube_001.modifiers.new('Armature', 'ARMATURE')
_m.object = ob_cube_008
ob_cube_002.parent = ob_armature
ob_cube_002.matrix_parent_inverse = Matrix(((0.4871, 1.133e-05, 0.002052, -0.02258), (-0.002052, 0.001343, 0.4871, -1.954), (5.674e-06, -0.4871, 0.001343, 0.1163), (-0.0, 0.0, -0.0, 1.0)))
ob_cube_002.location = (0.07281, 0.8752, 2.5)
ob_cube_002.scale = (1.48, 1.48, 1.48)
_vg = ob_cube_002.vertex_groups.new(name='Bone')
_vg = ob_cube_002.vertex_groups.new(name='Bone.001')
_vg = ob_cube_002.vertex_groups.new(name='Bone.002')
for _i, _w in zip([0, 1, 2, 3, 4, 5, 6, 7, 8, 9, 10, 11], [0.9776, 0.9417, 0.801, 0.6782, 0.9686, 0.9372, 0.8142, 0.36, 0.9688, 0.3428, 0.3187, 0.9713]): _vg.add([_i], _w, 'REPLACE')
_vg = ob_cube_002.vertex_groups.new(name='Bone.003')
_vg = ob_cube_002.vertex_groups.new(name='Bone.004')
_vg = ob_cube_002.vertex_groups.new(name='Bone.005')
for _i, _w in zip([1, 2, 3, 5, 6, 7, 9, 10], [0.003024, 0.02832, 0.131, 0.05585, 0.155, 0.5922, 0.05575, 0.6463]): _vg.add([_i], _w, 'REPLACE')
_vg = ob_cube_002.vertex_groups.new(name='Bone.006')
_vg = ob_cube_002.vertex_groups.new(name='Bone.007')
_vg = ob_cube_002.vertex_groups.new(name='Bone.011')
for _i, _w in zip([1, 2, 3, 6, 7, 8, 9, 10], [0.01364, 0.1599, 0.1909, 0.01173, 0.04568, 0.0008149, 0.6015, 0.02001]): _vg.add([_i], _w, 'REPLACE')
_vg = ob_cube_002.vertex_groups.new(name='Bone.012')
_vg = ob_cube_002.vertex_groups.new(name='Bone.013')
_vg = ob_cube_002.vertex_groups.new(name='Bone.008')
_vg = ob_cube_002.vertex_groups.new(name='Bone.009')
_vg = ob_cube_002.vertex_groups.new(name='Bone.010')
_vg = ob_cube_002.vertex_groups.new(name='Bone.014')
_vg = ob_cube_002.vertex_groups.new(name='Bone.015')
_vg = ob_cube_002.vertex_groups.new(name='Bone.016')
_m = ob_cube_002.modifiers.new('Bevel', 'BEVEL')
_m.width = 1.74
_m.width_pct = 1.74
_m.segments = 100
_m.angle_limit = 0.0
_m = ob_cube_002.modifiers.new('Armature', 'ARMATURE')
_m.object = ob_cube_008
ob_cube_003.parent = ob_armature
ob_cube_003.matrix_parent_inverse = Matrix(((0.4871, -4.337e-06, 0.0005629, -0.02076), (-0.0005629, -5.124e-08, 0.4871, -0.5928), (-4.337e-06, -0.4871, -6.852e-08, 0.1179), (0.0, 0.0, -0.0, 1.0)))
ob_cube_003.location = (0.0, 0.5918, 1.197)
ob_cube_003.scale = (0.5386, 0.5386, 0.5386)
_vg = ob_cube_003.vertex_groups.new(name='Group')
for _i, _w in zip([0, 1, 2, 3, 4, 5, 6, 7], [0.8531, 0.9969, 1.0, 1.0, 0.8538, 0.867, 0.7471, 0.9777]): _vg.add([_i], _w, 'REPLACE')
_vg = ob_cube_003.vertex_groups.new(name='Bone')
for _i, _w in zip([0, 1, 2, 3, 4, 5, 6, 7], [0.4169, 0.1331, 0.08689, 0.04948, 0.3823, 0.1189, 0.07876, 0.04582]): _vg.add([_i], _w, 'REPLACE')
_vg = ob_cube_003.vertex_groups.new(name='Bone.001')
for _i, _w in zip([0, 1, 2, 3, 4, 5, 6, 7], [0.5507, 0.8387, 0.4551, 0.788, 0.6084, 0.8721, 0.8519, 0.9055]): _vg.add([_i], _w, 'REPLACE')
_vg = ob_cube_003.vertex_groups.new(name='Bone.002')
for _i, _w in zip([0, 1, 2, 3, 6, 7], [0.01471, 0.006504, 0.458, 0.1622, 0.06934, 0.04315]): _vg.add([_i], _w, 'REPLACE')
_vg = ob_cube_003.vertex_groups.new(name='Bone.003')
_vg = ob_cube_003.vertex_groups.new(name='Bone.004')
_vg = ob_cube_003.vertex_groups.new(name='Bone.005')
_vg = ob_cube_003.vertex_groups.new(name='Bone.006')
_vg = ob_cube_003.vertex_groups.new(name='Bone.007')
_vg = ob_cube_003.vertex_groups.new(name='Bone.011')
_vg = ob_cube_003.vertex_groups.new(name='Bone.012')
_vg = ob_cube_003.vertex_groups.new(name='Bone.013')
_vg = ob_cube_003.vertex_groups.new(name='Bone.008')
_vg = ob_cube_003.vertex_groups.new(name='Bone.009')
_vg = ob_cube_003.vertex_groups.new(name='Bone.010')
_vg = ob_cube_003.vertex_groups.new(name='Bone.014')
_vg = ob_cube_003.vertex_groups.new(name='Bone.015')
_vg = ob_cube_003.vertex_groups.new(name='Bone.016')
_m = ob_cube_003.modifiers.new('Bevel', 'BEVEL')
_m.width = 3.74
_m.width_pct = 3.74
_m.segments = 100
_m = ob_cube_003.modifiers.new('Armature', 'ARMATURE')
_m.object = ob_cube_008
ob_sphere.parent = ob_armature
ob_sphere.matrix_parent_inverse = Matrix(((-0.4846, -0.001851, -0.04954, 0.4651), (0.04902, -0.09086, -0.476, -2.176), (-0.007433, -0.4786, 0.09058, 0.7748), (0.0, 0.0, -0.0, 1.0)))
ob_sphere.location = (-6.353, 1.473, -4.805)
ob_sphere.scale = (0.6734, 0.6734, 0.8645)
_vg = ob_sphere.vertex_groups.new(name='Bone')
_vg = ob_sphere.vertex_groups.new(name='Bone.001')
_vg = ob_sphere.vertex_groups.new(name='Bone.002')
_vg = ob_sphere.vertex_groups.new(name='Bone.003')
_vg = ob_sphere.vertex_groups.new(name='Bone.004')
_vg = ob_sphere.vertex_groups.new(name='Bone.005')
_vg = ob_sphere.vertex_groups.new(name='Bone.006')
_vg = ob_sphere.vertex_groups.new(name='Bone.007')
_vg = ob_sphere.vertex_groups.new(name='Bone.011')
_vg = ob_sphere.vertex_groups.new(name='Bone.012')
_vg = ob_sphere.vertex_groups.new(name='Bone.013')
_vg = ob_sphere.vertex_groups.new(name='Bone.008')
for _i, _w in zip([0, 2, 3, 4, 7, 8, 9, 12, 13, 14, 15, 17, 18, 19, 20, 22, 23, 24, 27, 28, 29, 32, 33, 34, 35, 39, 40, 41, 42, 44, 45, 46, 47, 49, 50, 51, 54, 55, 56, 59, 60], [0.05513, 0.1016, 0.05814, 0.02105, 0.1224, 0.0695, 0.03067, 0.1674, 0.09405, 0.04809, 0.001848, 0.2594, 0.1465, 0.06197, 0.001472, 0.4495, 0.2826, 0.0767, 0.5632, 0.8375, 0.08067, 0.1968, 0.3939, 0.8248, 0.102, 0.2462, 0.2567, 0.08189, 0.001491, 0.1639, 0.1214, 0.05818, 0.003644, 0.1212, 0.07669, 0.03735, 0.1012, 0.05994, 0.02302, 0.09544, 0.01838]): _vg.add([_i], _w, 'REPLACE')
_vg = ob_sphere.vertex_groups.new(name='Bone.009')
for _i, _w in zip([0, 1, 2, 3, 4, 5, 6, 7, 8, 9, 10, 11, 12, 13, 14, 15, 16, 17, 18, 19, 20, 21, 22, 23, 24, 25, 26, 27, 28, 29, 30, 31, 32, 33, 34, 35, 36, 37, 38, 39, 40, 41, 42, 43, 44, 45, 46, 47, 48, 49, 50, 51, 52, 53, 54, 55, 56, 57, 58, 59, 60, 61], [0.9449, 0.9775, 0.8984, 0.9419, 0.9645, 0.977, 0.9845, 0.8776, 0.9305, 0.9597, 0.9756, 0.9846, 0.8326, 0.906, 0.951, 0.9741, 0.9854, 0.7406, 0.8535, 0.938, 0.9743, 0.9873, 0.5505, 0.7174, 0.9233, 0.9798, 0.9908, 0.4368, 0.1625, 0.9193, 0.9924, 0.9943, 0.8032, 0.6061, 0.1752, 0.898, 0.9846, 0.9933, 0.9893, 0.7538, 0.7433, 0.9181, 0.9743, 0.9893, 0.8361, 0.8786, 0.9418, 0.9732, 0.9866, 0.8788, 0.9233, 0.9563, 0.9751, 0.9853, 0.8988, 0.9401, 0.9635, 0.9768, 0.9848, 0.9046, 0.9658, 0.9846]): _vg.add([_i], _w, 'REPLACE')
_vg = ob_sphere.vertex_groups.new(name='Bone.010')
_vg = ob_sphere.vertex_groups.new(name='Bone.014')
_vg = ob_sphere.vertex_groups.new(name='Bone.015')
_vg = ob_sphere.vertex_groups.new(name='Bone.016')
_m = ob_sphere.modifiers.new('Armature', 'ARMATURE')
_m.object = ob_cube_008
ob_cube_005.parent = ob_armature
ob_cube_005.matrix_parent_inverse = Matrix(((-0.4846, -0.001851, -0.04954, 0.4651), (0.04902, -0.09086, -0.476, -2.176), (-0.007433, -0.4786, 0.09058, 0.7748), (0.0, 0.0, -0.0, 1.0)))
ob_cube_005.location = (1.321, 0.3117, -2.214)
ob_cube_005.scale = (1.0, 1.0, 1.284)
_vg = ob_cube_005.vertex_groups.new(name='Bone')
for _i, _w in zip([1, 3, 5, 7], [0.8341, 0.05498, 0.1861, 0.004222]): _vg.add([_i], _w, 'REPLACE')
_vg = ob_cube_005.vertex_groups.new(name='Bone.001')
_vg = ob_cube_005.vertex_groups.new(name='Bone.002')
_vg = ob_cube_005.vertex_groups.new(name='Bone.003')
_vg = ob_cube_005.vertex_groups.new(name='Bone.004')
_vg = ob_cube_005.vertex_groups.new(name='Bone.005')
_vg = ob_cube_005.vertex_groups.new(name='Bone.006')
_vg = ob_cube_005.vertex_groups.new(name='Bone.007')
_vg = ob_cube_005.vertex_groups.new(name='Bone.011')
_vg = ob_cube_005.vertex_groups.new(name='Bone.012')
_vg = ob_cube_005.vertex_groups.new(name='Bone.013')
_vg = ob_cube_005.vertex_groups.new(name='Bone.008')
for _i, _w in zip([0, 1, 2, 3, 4, 5, 6, 7], [0.9853, 0.1659, 0.9927, 0.945, 0.9828, 0.8139, 0.9945, 0.9729]): _vg.add([_i], _w, 'REPLACE')
_vg = ob_cube_005.vertex_groups.new(name='Bone.009')
_vg = ob_cube_005.vertex_groups.new(name='Bone.010')
_vg = ob_cube_005.vertex_groups.new(name='Bone.014')
_vg = ob_cube_005.vertex_groups.new(name='Bone.015')
_vg = ob_cube_005.vertex_groups.new(name='Bone.016')
_m = ob_cube_005.modifiers.new('Bevel', 'BEVEL')
_m.width = 4.76
_m.width_pct = 4.76
_m.segments = 100
_m = ob_cube_005.modifiers.new('Armature', 'ARMATURE')
_m.object = ob_cube_008
ob_cube_006.parent = ob_armature
ob_cube_006.matrix_parent_inverse = Matrix(((-0.4844, 0.0005585, -0.05159, 0.4536), (0.05125, 0.0615, -0.4805, -3.737), (0.005964, -0.4832, -0.06122, 0.06645), (0.0, 0.0, 0.0, 1.0)))
ob_cube_006.location = (1.904, 0.3483, -6.345)
ob_cube_006.scale = (1.0, 1.0, 1.284)
_vg = ob_cube_006.vertex_groups.new(name='Bone')
_vg = ob_cube_006.vertex_groups.new(name='Bone.001')
_vg = ob_cube_006.vertex_groups.new(name='Bone.002')
_vg = ob_cube_006.vertex_groups.new(name='Bone.003')
_vg = ob_cube_006.vertex_groups.new(name='Bone.004')
_vg = ob_cube_006.vertex_groups.new(name='Bone.005')
_vg = ob_cube_006.vertex_groups.new(name='Bone.006')
_vg = ob_cube_006.vertex_groups.new(name='Bone.007')
_vg = ob_cube_006.vertex_groups.new(name='Bone.011')
_vg = ob_cube_006.vertex_groups.new(name='Bone.012')
_vg = ob_cube_006.vertex_groups.new(name='Bone.013')
_vg = ob_cube_006.vertex_groups.new(name='Bone.008')
_vg = ob_cube_006.vertex_groups.new(name='Bone.009')
for _i, _w in zip([0, 1, 2, 3, 4, 5, 6, 7], [0.9586, 0.9962, 0.565, 0.9786, 0.9544, 0.9957, 0.5735, 0.9736]): _vg.add([_i], _w, 'REPLACE')
_vg = ob_cube_006.vertex_groups.new(name='Bone.010')
for _i, _w in zip([0, 2, 4, 6, 7], [0.03277, 0.435, 0.04117, 0.4265, 0.002733]): _vg.add([_i], _w, 'REPLACE')
_vg = ob_cube_006.vertex_groups.new(name='Bone.014')
_vg = ob_cube_006.vertex_groups.new(name='Bone.015')
_vg = ob_cube_006.vertex_groups.new(name='Bone.016')
_m = ob_cube_006.modifiers.new('Bevel', 'BEVEL')
_m.width = 4.5
_m.width_pct = 4.5
_m.segments = 100
_m = ob_cube_006.modifiers.new('Armature', 'ARMATURE')
_m.object = ob_cube_008
ob_cube_007.parent = ob_armature
ob_cube_007.matrix_parent_inverse = Matrix(((-0.4857, -0.001886, -0.03647, 0.5714), (0.01401, -0.4589, -0.1629, -1.775), (-0.03373, -0.1635, 0.4576, 3.649), (0.0, 0.0, -0.0, 1.0)))
ob_cube_007.location = (1.785, 1.418, -7.385)
ob_cube_007.rotation_euler = (0.2641, 0.00801, 0.003195)
ob_cube_007.scale = (0.3706, 0.3706, 0.4758)
_vg = ob_cube_007.vertex_groups.new(name='Bone')
_vg = ob_cube_007.vertex_groups.new(name='Bone.001')
_vg = ob_cube_007.vertex_groups.new(name='Bone.002')
_vg = ob_cube_007.vertex_groups.new(name='Bone.003')
_vg = ob_cube_007.vertex_groups.new(name='Bone.004')
_vg = ob_cube_007.vertex_groups.new(name='Bone.005')
_vg = ob_cube_007.vertex_groups.new(name='Bone.006')
_vg = ob_cube_007.vertex_groups.new(name='Bone.007')
_vg = ob_cube_007.vertex_groups.new(name='Bone.011')
_vg = ob_cube_007.vertex_groups.new(name='Bone.012')
_vg = ob_cube_007.vertex_groups.new(name='Bone.013')
_vg = ob_cube_007.vertex_groups.new(name='Bone.008')
_vg = ob_cube_007.vertex_groups.new(name='Bone.009')
for _i, _w in zip([0, 2, 3, 4, 5, 6, 7], [0.04909, 0.382, 0.4086, 0.05192, 0.007911, 0.3695, 0.3967]): _vg.add([_i], _w, 'REPLACE')
_vg = ob_cube_007.vertex_groups.new(name='Bone.010')
for _i, _w in zip([0, 1, 2, 3, 4, 5, 6, 7, 8, 9, 10, 11], [0.9505, 0.9815, 0.618, 0.5914, 0.9481, 0.971, 0.6305, 0.6033, 0.9991, 0.9989, 0.9985, 0.9987]): _vg.add([_i], _w, 'REPLACE')
_vg = ob_cube_007.vertex_groups.new(name='Bone.014')
_vg = ob_cube_007.vertex_groups.new(name='Bone.015')
_vg = ob_cube_007.vertex_groups.new(name='Bone.016')
_m = ob_cube_007.modifiers.new('Bevel', 'BEVEL')
_m.width = 0.42
_m.width_pct = 0.42
_m.segments = 100
_m = ob_cube_007.modifiers.new('Armature', 'ARMATURE')
_m.object = ob_cube_008
ob_sphere_001.parent = ob_armature
ob_sphere_001.matrix_parent_inverse = Matrix(((-0.482, 0.01653, 0.0685, -0.381), (-0.07039, -0.09086, -0.4734, -2.244), (-0.003284, -0.4783, 0.0923, 0.777), (0.0, -0.0, -0.0, 1.0)))
ob_sphere_001.location = (6.656, 1.413, -5.297)
ob_sphere_001.rotation_euler = (0.0, -0.0, 3.142)
ob_sphere_001.scale = (0.6739, 0.6734, 0.8641)
_vg = ob_sphere_001.vertex_groups.new(name='Bone')
_vg = ob_sphere_001.vertex_groups.new(name='Bone.001')
_vg = ob_sphere_001.vertex_groups.new(name='Bone.002')
_vg = ob_sphere_001.vertex_groups.new(name='Bone.003')
_vg = ob_sphere_001.vertex_groups.new(name='Bone.004')
_vg = ob_sphere_001.vertex_groups.new(name='Bone.005')
_vg = ob_sphere_001.vertex_groups.new(name='Bone.006')
_vg = ob_sphere_001.vertex_groups.new(name='Bone.007')
_vg = ob_sphere_001.vertex_groups.new(name='Bone.011')
_vg = ob_sphere_001.vertex_groups.new(name='Bone.012')
_vg = ob_sphere_001.vertex_groups.new(name='Bone.013')
_vg = ob_sphere_001.vertex_groups.new(name='Bone.008')
_vg = ob_sphere_001.vertex_groups.new(name='Bone.009')
_vg = ob_sphere_001.vertex_groups.new(name='Bone.010')
_vg = ob_sphere_001.vertex_groups.new(name='Bone.014')
for _i, _w in zip([0, 1, 2, 3, 4, 5, 6, 7, 8, 9, 10, 11, 12, 13, 14, 15, 16, 17, 18, 19, 20, 21, 22, 23, 24, 25, 26, 27, 28, 29, 30, 31, 32, 33, 34, 35, 36, 37, 38, 39, 40, 41, 42, 43, 44, 45, 46, 47, 48, 49, 50, 51, 52, 53, 54, 55, 56, 57, 58, 59, 60, 61], [0.9914, 0.4776, 0.9106, 0.9627, 0.9084, 0.5445, 0.7826, 0.923, 0.9479, 0.9169, 0.8165, 0.8404, 0.9276, 0.9457, 0.9336, 0.8981, 0.8818, 0.9294, 0.9469, 0.9441, 0.9277, 0.9061, 0.93, 0.948, 0.9492, 0.9391, 0.9182, 0.9298, 0.9481, 0.9504, 0.942, 0.9218, 0.8458, 0.9291, 0.9469, 0.9483, 0.9387, 0.9181, 0.8761, 0.9277, 0.9445, 0.9423, 0.9274, 0.9064, 0.9251, 0.9416, 0.9308, 0.9001, 0.8836, 0.9201, 0.9413, 0.9122, 0.8304, 0.8457, 0.9082, 0.9528, 0.8966, 0.619, 0.793, 0.8776, 0.9731, 0.7633]): _vg.add([_i], _w, 'REPLACE')
_vg = ob_sphere_001.vertex_groups.new(name='Bone.015')
for _i, _w in zip([1, 2, 3, 4, 5, 6, 7, 8, 9, 10, 11, 12, 13, 14, 15, 16, 17, 18, 19, 20, 21, 22, 23, 24, 25, 26, 27, 28, 29, 30, 31, 32, 33, 34, 35, 36, 37, 38, 39, 40, 41, 42, 43, 44, 45, 46, 47, 48, 49, 50, 51, 52, 53, 54, 55, 56, 57, 58, 59, 60, 61], [0.5224, 0.08938, 0.02467, 0.09156, 0.4555, 0.2174, 0.07695, 0.05213, 0.08311, 0.1835, 0.1596, 0.07238, 0.05429, 0.06644, 0.1019, 0.1182, 0.0706, 0.05306, 0.05589, 0.07227, 0.09394, 0.07002, 0.05196, 0.05082, 0.06085, 0.08182, 0.07015, 0.05192, 0.04925, 0.05796, 0.07823, 0.1542, 0.07089, 0.05311, 0.05173, 0.0613, 0.08188, 0.1239, 0.07233, 0.05548, 0.05771, 0.07264, 0.09363, 0.07488, 0.05835, 0.06921, 0.09988, 0.1164, 0.07991, 0.05872, 0.08775, 0.1696, 0.1543, 0.09178, 0.04435, 0.1034, 0.381, 0.207, 0.1224, 0.00378, 0.2367]): _vg.add([_i], _w, 'REPLACE')
_vg = ob_sphere_001.vertex_groups.new(name='Bone.016')
_m = ob_sphere_001.modifiers.new('Armature', 'ARMATURE')
_m.object = ob_cube_008
ob_cube_009.parent = ob_armature
ob_cube_009.matrix_parent_inverse = Matrix(((-0.4866, -0.008886, 0.02, -0.5955), (-0.02101, 0.06492, -0.4823, -3.681), (0.006133, -0.4827, -0.06524, 0.05804), (0.0, 0.0, 0.0, 1.0)))
ob_cube_009.location = (-1.483, 2.184, -6.369)
ob_cube_009.rotation_euler = (0.0, -0.0, 3.142)
ob_cube_009.scale = (1.001, 1.0, 1.283)
_vg = ob_cube_009.vertex_groups.new(name='Bone')
_vg = ob_cube_009.vertex_groups.new(name='Bone.001')
_vg = ob_cube_009.vertex_groups.new(name='Bone.002')
_vg = ob_cube_009.vertex_groups.new(name='Bone.003')
_vg = ob_cube_009.vertex_groups.new(name='Bone.004')
_vg = ob_cube_009.vertex_groups.new(name='Bone.005')
_vg = ob_cube_009.vertex_groups.new(name='Bone.006')
_vg = ob_cube_009.vertex_groups.new(name='Bone.007')
_vg = ob_cube_009.vertex_groups.new(name='Bone.011')
_vg = ob_cube_009.vertex_groups.new(name='Bone.012')
_vg = ob_cube_009.vertex_groups.new(name='Bone.013')
_vg = ob_cube_009.vertex_groups.new(name='Bone.008')
_vg = ob_cube_009.vertex_groups.new(name='Bone.009')
_vg = ob_cube_009.vertex_groups.new(name='Bone.010')
_vg = ob_cube_009.vertex_groups.new(name='Bone.014')
_vg = ob_cube_009.vertex_groups.new(name='Bone.015')
for _i, _w in zip([0, 1, 2, 3, 4, 5, 6, 7], [0.5696, 0.9717, 0.9534, 0.9941, 0.5644, 0.9678, 0.9726, 0.9939]): _vg.add([_i], _w, 'REPLACE')
_vg = ob_cube_009.vertex_groups.new(name='Bone.016')
for _i, _w in zip([0, 1, 2, 4, 5, 6], [0.4304, 0.006502, 0.04327, 0.4356, 0.01433, 0.004886]): _vg.add([_i], _w, 'REPLACE')
_m = ob_cube_009.modifiers.new('Bevel', 'BEVEL')
_m.width = 10.18
_m.width_pct = 10.18
_m.segments = 100
_m = ob_cube_009.modifiers.new('Armature', 'ARMATURE')
_m.object = ob_cube_008
ob_cube_010.parent = ob_armature
ob_cube_010.matrix_parent_inverse = Matrix(((-0.4857, 0.02446, -0.0271, -0.9802), (-0.01402, -0.4589, -0.1629, -1.767), (-0.03371, -0.1616, 0.4583, 3.525), (0.0, -0.0, -0.0, 1.0)))
ob_cube_010.location = (-1.345, 1.07, -7.422)
ob_cube_010.rotation_euler = (2.83, 0.01363, 3.117)
ob_cube_010.scale = (0.3709, 0.3706, 0.4756)
_vg = ob_cube_010.vertex_groups.new(name='Bone')
_vg = ob_cube_010.vertex_groups.new(name='Bone.001')
_vg = ob_cube_010.vertex_groups.new(name='Bone.002')
_vg = ob_cube_010.vertex_groups.new(name='Bone.003')
_vg = ob_cube_010.vertex_groups.new(name='Bone.004')
_vg = ob_cube_010.vertex_groups.new(name='Bone.005')
_vg = ob_cube_010.vertex_groups.new(name='Bone.006')
_vg = ob_cube_010.vertex_groups.new(name='Bone.007')
_vg = ob_cube_010.vertex_groups.new(name='Bone.011')
_vg = ob_cube_010.vertex_groups.new(name='Bone.012')
_vg = ob_cube_010.vertex_groups.new(name='Bone.013')
_vg = ob_cube_010.vertex_groups.new(name='Bone.008')
_vg = ob_cube_010.vertex_groups.new(name='Bone.009')
_vg = ob_cube_010.vertex_groups.new(name='Bone.010')
_vg = ob_cube_010.vertex_groups.new(name='Bone.014')
_vg = ob_cube_010.vertex_groups.new(name='Bone.015')
for _i, _w in zip([1, 2, 3, 5, 6, 7], [0.04765, 0.4099, 0.3762, 0.04764, 0.4166, 0.3858]): _vg.add([_i], _w, 'REPLACE')
_vg = ob_cube_010.vertex_groups.new(name='Bone.016')
for _i, _w in zip([0, 1, 2, 3, 4, 5, 6, 7, 8, 9, 10, 11], [0.9767, 0.9512, 0.5901, 0.6238, 0.9788, 0.9512, 0.5834, 0.6142, 0.9986, 0.9985, 0.9992, 0.9989]): _vg.add([_i], _w, 'REPLACE')
_m = ob_cube_010.modifiers.new('Bevel', 'BEVEL')
_m.width = 0.33
_m.width_pct = 0.33
_m.segments = 100
_m = ob_cube_010.modifiers.new('Armature', 'ARMATURE')
_m.object = ob_cube_008
ob_cube_008.parent = ob_armature
ob_cube_008.matrix_parent_inverse = Matrix(((-0.482, 0.01653, 0.0685, -0.381), (-0.07039, -0.09086, -0.4734, -2.244), (-0.003284, -0.4783, 0.0923, 0.777), (0.0, -0.0, -0.0, 1.0)))
ob_cube_008.location = (-1.021, 0.1046, -2.59)
ob_cube_008.rotation_euler = (0.0, 0.4189, 0.0)
ob_cube_008.scale = (-1.001, 1.0, 1.283)
_vg = ob_cube_008.vertex_groups.new(name='Bone')
_vg = ob_cube_008.vertex_groups.new(name='Bone.001')
_vg = ob_cube_008.vertex_groups.new(name='Bone.002')
_vg = ob_cube_008.vertex_groups.new(name='Bone.003')
_vg = ob_cube_008.vertex_groups.new(name='Bone.004')
_vg = ob_cube_008.vertex_groups.new(name='Bone.005')
_vg = ob_cube_008.vertex_groups.new(name='Bone.006')
_vg = ob_cube_008.vertex_groups.new(name='Bone.007')
_vg = ob_cube_008.vertex_groups.new(name='Bone.011')
_vg = ob_cube_008.vertex_groups.new(name='Bone.012')
_vg = ob_cube_008.vertex_groups.new(name='Bone.013')
_vg = ob_cube_008.vertex_groups.new(name='Bone.008')
_vg = ob_cube_008.vertex_groups.new(name='Bone.009')
_vg = ob_cube_008.vertex_groups.new(name='Bone.010')
_vg = ob_cube_008.vertex_groups.new(name='Bone.014')
_vg = ob_cube_008.vertex_groups.new(name='Bone.015')
_vg = ob_cube_008.vertex_groups.new(name='Bone.016')
_m = ob_cube_008.modifiers.new('Bevel', 'BEVEL')
_m.width = 8.79
_m.width_pct = 8.79
_m.segments = 100
ob_sphere_002.parent = ob_armature
ob_sphere_002.matrix_parent_inverse = Matrix(((-0.4351, -0.0009295, -0.2191, 1.564), (0.2191, 0.001154, -0.4351, -0.2443), (0.001349, -0.4871, -0.000613, 0.3529), (0.0, 0.0, 0.0, 1.0)))
ob_sphere_002.location = (1.544, 0.7673, 3.561)
ob_sphere_002.scale = (0.7435, 0.7435, 0.7435)
_vg = ob_sphere_002.vertex_groups.new(name='Bone')
_vg = ob_sphere_002.vertex_groups.new(name='Bone.001')
_vg = ob_sphere_002.vertex_groups.new(name='Bone.002')
_vg = ob_sphere_002.vertex_groups.new(name='Bone.003')
_vg = ob_sphere_002.vertex_groups.new(name='Bone.004')
_vg = ob_sphere_002.vertex_groups.new(name='Bone.005')
_vg.add([0, 1, 2, 3, 4, 5, 6, 7, 8, 9, 10, 11, 12, 13, 14, 15, 16, 17, 18, 19, 20, 21, 22, 23, 24, 25], 1.0, 'REPLACE')
_vg = ob_sphere_002.vertex_groups.new(name='Bone.006')
_vg = ob_sphere_002.vertex_groups.new(name='Bone.007')
_vg = ob_sphere_002.vertex_groups.new(name='Bone.011')
_vg = ob_sphere_002.vertex_groups.new(name='Bone.012')
_vg = ob_sphere_002.vertex_groups.new(name='Bone.013')
_vg = ob_sphere_002.vertex_groups.new(name='Bone.008')
_vg = ob_sphere_002.vertex_groups.new(name='Bone.009')
_vg = ob_sphere_002.vertex_groups.new(name='Bone.010')
_vg = ob_sphere_002.vertex_groups.new(name='Bone.014')
_vg = ob_sphere_002.vertex_groups.new(name='Bone.015')
_vg = ob_sphere_002.vertex_groups.new(name='Bone.016')
_m = ob_sphere_002.modifiers.new('Bevel', 'BEVEL')
_m.width = 8.43
_m.width_pct = 8.43
_m.segments = 100
_m.angle_limit = 0.0
_m = ob_sphere_002.modifiers.new('Armature', 'ARMATURE')
_m.object = ob_cube_008
ob_cube_011.parent = ob_armature
ob_cube_011.matrix_parent_inverse = Matrix(((-0.4351, -0.0009295, -0.2191, 1.564), (0.2191, 0.001154, -0.4351, -0.2443), (0.001349, -0.4871, -0.000613, 0.3529), (0.0, 0.0, 0.0, 1.0)))
ob_cube_011.location = (2.358, 0.826, 2.156)
ob_cube_011.rotation_euler = (-0.01207, -0.3517, 0.05249)
ob_cube_011.scale = (0.3967, 0.4827, 1.348)
_vg = ob_cube_011.vertex_groups.new(name='Bone')
_vg = ob_cube_011.vertex_groups.new(name='Bone.001')
_vg = ob_cube_011.vertex_groups.new(name='Bone.002')
_vg = ob_cube_011.vertex_groups.new(name='Bone.003')
_vg = ob_cube_011.vertex_groups.new(name='Bone.004')
_vg = ob_cube_011.vertex_groups.new(name='Bone.005')
_vg.add([0, 1, 2, 3, 4, 5, 6, 7], 1.0, 'REPLACE')
_vg = ob_cube_011.vertex_groups.new(name='Bone.006')
_vg = ob_cube_011.vertex_groups.new(name='Bone.007')
_vg = ob_cube_011.vertex_groups.new(name='Bone.011')
_vg = ob_cube_011.vertex_groups.new(name='Bone.012')
_vg = ob_cube_011.vertex_groups.new(name='Bone.013')
_vg = ob_cube_011.vertex_groups.new(name='Bone.008')
_vg = ob_cube_011.vertex_groups.new(name='Bone.009')
_vg = ob_cube_011.vertex_groups.new(name='Bone.010')
_vg = ob_cube_011.vertex_groups.new(name='Bone.014')
_vg = ob_cube_011.vertex_groups.new(name='Bone.015')
_vg = ob_cube_011.vertex_groups.new(name='Bone.016')
_m = ob_cube_011.modifiers.new('Bevel', 'BEVEL')
_m.width = 0.74
_m.width_pct = 0.74
_m.segments = 100
_m = ob_cube_011.modifiers.new('Armature', 'ARMATURE')
_m.object = ob_cube_008
ob_sphere_003.parent = ob_armature
ob_sphere_003.matrix_parent_inverse = Matrix(((-0.4484, -0.0009295, -0.1904, 1.474), (0.1904, 0.001154, -0.4484, -0.1457), (0.001307, -0.4871, -0.0006993, 0.3533), (0.0, 0.0, 0.0, 1.0)))
ob_sphere_003.location = (2.995, 0.815, 0.748)
ob_sphere_003.scale = (0.4262, 0.4262, 0.4262)
_vg = ob_sphere_003.vertex_groups.new(name='Bone')
_vg = ob_sphere_003.vertex_groups.new(name='Bone.001')
_vg = ob_sphere_003.vertex_groups.new(name='Bone.002')
_vg = ob_sphere_003.vertex_groups.new(name='Bone.003')
_vg = ob_sphere_003.vertex_groups.new(name='Bone.004')
_vg = ob_sphere_003.vertex_groups.new(name='Bone.005')
for _i, _w in zip([0, 1, 3, 4, 6, 7, 9, 10, 12, 13, 16, 17, 19, 20, 22, 23, 24], [0.129, 0.0507, 0.2511, 0.07138, 0.1501, 0.05296, 0.2338, 0.05912, 0.8186, 0.0999, 0.8284, 0.1087, 0.2458, 0.06501, 0.2038, 0.1235, 0.04287]): _vg.add([_i], _w, 'REPLACE')
_vg = ob_sphere_003.vertex_groups.new(name='Bone.006')
for _i, _w in zip([0, 1, 2, 3, 4, 5, 6, 7, 8, 9, 10, 11, 12, 13, 14, 15, 16, 17, 18, 19, 20, 21, 22, 23, 24, 25], [0.871, 0.9493, 0.9801, 0.7489, 0.9286, 0.9772, 0.8499, 0.947, 0.982, 0.7662, 0.9409, 0.9861, 0.1814, 0.9001, 0.9879, 0.9945, 0.1716, 0.8913, 0.9853, 0.7542, 0.935, 0.9837, 0.7962, 0.8765, 0.9536, 0.9828]): _vg.add([_i], _w, 'REPLACE')
_vg = ob_sphere_003.vertex_groups.new(name='Bone.007')
_vg = ob_sphere_003.vertex_groups.new(name='Bone.011')
_vg = ob_sphere_003.vertex_groups.new(name='Bone.012')
_vg = ob_sphere_003.vertex_groups.new(name='Bone.013')
_vg = ob_sphere_003.vertex_groups.new(name='Bone.008')
_vg = ob_sphere_003.vertex_groups.new(name='Bone.009')
_vg = ob_sphere_003.vertex_groups.new(name='Bone.010')
_vg = ob_sphere_003.vertex_groups.new(name='Bone.014')
_vg = ob_sphere_003.vertex_groups.new(name='Bone.015')
_vg = ob_sphere_003.vertex_groups.new(name='Bone.016')
_m = ob_sphere_003.modifiers.new('Armature', 'ARMATURE')
_m.object = ob_cube_008
ob_cube_012.parent = ob_armature
ob_cube_012.matrix_parent_inverse = Matrix(((-0.4771, 0.00175, -0.09845, 1.466), (0.09843, 0.0205, -0.4766, -0.8493), (0.00243, -0.4867, -0.02043, 0.3676), (0.0, 0.0, 0.0, 1.0)))
ob_cube_012.location = (3.145, 0.85, -0.3528)
ob_cube_012.rotation_euler = (-0.0445, -0.07003, 0.01108)
ob_cube_012.scale = (0.2405, 0.3958, 0.8823)
_vg = ob_cube_012.vertex_groups.new(name='Bone')
_vg = ob_cube_012.vertex_groups.new(name='Bone.001')
_vg = ob_cube_012.vertex_groups.new(name='Bone.002')
_vg = ob_cube_012.vertex_groups.new(name='Bone.003')
_vg = ob_cube_012.vertex_groups.new(name='Bone.004')
_vg = ob_cube_012.vertex_groups.new(name='Bone.005')
_vg = ob_cube_012.vertex_groups.new(name='Bone.006')
_vg.add([0, 1, 2, 3, 4, 5, 6, 7], 1.0, 'REPLACE')
_vg = ob_cube_012.vertex_groups.new(name='Bone.007')
_vg = ob_cube_012.vertex_groups.new(name='Bone.011')
_vg = ob_cube_012.vertex_groups.new(name='Bone.012')
_vg = ob_cube_012.vertex_groups.new(name='Bone.013')
_vg = ob_cube_012.vertex_groups.new(name='Bone.008')
_vg = ob_cube_012.vertex_groups.new(name='Bone.009')
_vg = ob_cube_012.vertex_groups.new(name='Bone.010')
_vg = ob_cube_012.vertex_groups.new(name='Bone.014')
_vg = ob_cube_012.vertex_groups.new(name='Bone.015')
_vg = ob_cube_012.vertex_groups.new(name='Bone.016')
_m = ob_cube_012.modifiers.new('Bevel', 'BEVEL')
_m.width = 0.83
_m.width_pct = 0.83
_m.segments = 100
_m = ob_cube_012.modifiers.new('Armature', 'ARMATURE')
_m.object = ob_cube_008
ob_cube_013.parent = ob_armature
ob_cube_013.matrix_parent_inverse = Matrix(((-0.4862, -0.0002768, -0.02929, 1.572), (0.02929, -0.01008, -0.4861, -1.151), (-0.0003298, -0.487, 0.01008, 0.4095), (0.0, 0.0, -0.0, 1.0)))
ob_cube_013.location = (3.132, 0.2384, -2.121)
ob_cube_013.rotation_euler = (-1.56, -0.02576, 0.2871)
ob_cube_013.scale = (0.1097, 0.1806, 0.4025)
_vg = ob_cube_013.vertex_groups.new(name='Bone')
_vg = ob_cube_013.vertex_groups.new(name='Bone.001')
_vg = ob_cube_013.vertex_groups.new(name='Bone.002')
_vg = ob_cube_013.vertex_groups.new(name='Bone.003')
_vg = ob_cube_013.vertex_groups.new(name='Bone.004')
_vg = ob_cube_013.vertex_groups.new(name='Bone.005')
_vg = ob_cube_013.vertex_groups.new(name='Bone.006')
_vg = ob_cube_013.vertex_groups.new(name='Bone.007')
_vg.add([0, 1, 2, 3, 4, 5, 6, 7], 1.0, 'REPLACE')
_vg = ob_cube_013.vertex_groups.new(name='Bone.011')
_vg = ob_cube_013.vertex_groups.new(name='Bone.012')
_vg = ob_cube_013.vertex_groups.new(name='Bone.013')
_vg = ob_cube_013.vertex_groups.new(name='Bone.008')
_vg = ob_cube_013.vertex_groups.new(name='Bone.009')
_vg = ob_cube_013.vertex_groups.new(name='Bone.010')
_vg = ob_cube_013.vertex_groups.new(name='Bone.014')
_vg = ob_cube_013.vertex_groups.new(name='Bone.015')
_vg = ob_cube_013.vertex_groups.new(name='Bone.016')
_m = ob_cube_013.modifiers.new('Bevel', 'BEVEL')
_m.width = 1.2
_m.width_pct = 1.2
_m.segments = 100
_m = ob_cube_013.modifiers.new('Armature', 'ARMATURE')
_m.object = ob_cube_008
ob_cube_014.parent = ob_armature
ob_cube_014.matrix_parent_inverse = Matrix(((-0.4862, -0.0002768, -0.02929, 1.572), (0.02929, -0.01008, -0.4861, -1.151), (-0.0003298, -0.487, 0.01008, 0.4095), (0.0, 0.0, -0.0, 1.0)))
ob_cube_014.location = (3.211, 0.7633, -1.426)
ob_cube_014.scale = (0.2644, 0.2644, 0.4546)
_vg = ob_cube_014.vertex_groups.new(name='Bone')
_vg = ob_cube_014.vertex_groups.new(name='Bone.001')
_vg = ob_cube_014.vertex_groups.new(name='Bone.002')
_vg = ob_cube_014.vertex_groups.new(name='Bone.003')
_vg = ob_cube_014.vertex_groups.new(name='Bone.004')
_vg = ob_cube_014.vertex_groups.new(name='Bone.005')
_vg = ob_cube_014.vertex_groups.new(name='Bone.006')
for _i, _w in zip([1, 3, 5, 7, 9], [0.1042, 0.7452, 0.01083, 0.08661, 0.006941]): _vg.add([_i], _w, 'REPLACE')
_vg = ob_cube_014.vertex_groups.new(name='Bone.007')
for _i, _w in zip([0, 1, 2, 3, 4, 5, 6, 7, 8, 9, 10, 11], [0.999, 0.8958, 0.9978, 0.2548, 0.9993, 0.9696, 0.9989, 0.9134, 0.9895, 0.9715, 0.9867, 0.9956]): _vg.add([_i], _w, 'REPLACE')
_vg = ob_cube_014.vertex_groups.new(name='Bone.011')
_vg = ob_cube_014.vertex_groups.new(name='Bone.012')
_vg = ob_cube_014.vertex_groups.new(name='Bone.013')
_vg = ob_cube_014.vertex_groups.new(name='Bone.008')
_vg = ob_cube_014.vertex_groups.new(name='Bone.009')
_vg = ob_cube_014.vertex_groups.new(name='Bone.010')
_vg = ob_cube_014.vertex_groups.new(name='Bone.014')
_vg = ob_cube_014.vertex_groups.new(name='Bone.015')
_vg = ob_cube_014.vertex_groups.new(name='Bone.016')
_m = ob_cube_014.modifiers.new('Bevel', 'BEVEL')
_m.width = 0.9
_m.width_pct = 0.9
_m.segments = 100
_m = ob_cube_014.modifiers.new('Armature', 'ARMATURE')
_m.object = ob_cube_008
ob_sphere_004.parent = ob_armature
ob_sphere_004.matrix_parent_inverse = Matrix(((-0.452, 0.1614, -0.08289, -0.5609), (-0.1614, -0.4594, -0.0145, -1.283), (-0.08298, 0.014, 0.4798, -2.102), (-0.0, -0.0, -0.0, 1.0)))
ob_sphere_004.location = (-1.182, 0.7501, 4.3)
ob_sphere_004.rotation_euler = (4.641, -0.1229, -0.07558)
ob_sphere_004.scale = (-0.7435, 0.7435, 0.7435)
_vg = ob_sphere_004.vertex_groups.new(name='Bone')
_vg = ob_sphere_004.vertex_groups.new(name='Bone.001')
for _i, _w in zip([21], [0.02549]): _vg.add([_i], _w, 'REPLACE')
_vg = ob_sphere_004.vertex_groups.new(name='Bone.002')
for _i, _w in zip([0, 1, 2, 3, 4, 5, 6, 7, 8, 9, 10, 11, 12, 13, 14, 15, 16, 17, 18, 19, 20, 21, 22, 23, 24, 25], [0.4004, 0.3896, 0.3584, 0.4064, 0.4014, 0.4013, 0.4172, 0.4371, 0.4237, 0.4284, 0.5283, 0.5296, 0.4255, 0.6403, 0.6062, 0.4747, 0.4204, 0.5996, 0.5797, 0.4133, 0.4674, 0.4815, 0.4005, 0.4062, 0.418, 0.4175]): _vg.add([_i], _w, 'REPLACE')
_vg = ob_sphere_004.vertex_groups.new(name='Bone.003')
_vg = ob_sphere_004.vertex_groups.new(name='Bone.004')
for _i, _w in zip([0, 1, 2, 3, 4, 5, 6, 7, 8, 9, 10, 11, 12, 13, 14, 15, 16, 17, 18, 19, 20, 21, 22, 23, 24, 25], [0.2811, 0.2247, 0.1679, 0.2825, 0.2258, 0.1835, 0.3015, 0.2285, 0.1744, 0.3396, 0.224, 0.1744, 0.3847, 0.1904, 0.1595, 0.1752, 0.3791, 0.2059, 0.1684, 0.3348, 0.2354, 0.1868, 0.3486, 0.3002, 0.2355, 0.1866]): _vg.add([_i], _w, 'REPLACE')
_vg = ob_sphere_004.vertex_groups.new(name='Bone.005')
for _i, _w in zip([20, 24], [0.04089, 0.003532]): _vg.add([_i], _w, 'REPLACE')
_vg = ob_sphere_004.vertex_groups.new(name='Bone.006')
_vg = ob_sphere_004.vertex_groups.new(name='Bone.007')
_vg = ob_sphere_004.vertex_groups.new(name='Bone.011')
for _i, _w in zip([0, 1, 2, 3, 4, 5, 6, 7, 8, 9, 10, 11, 12, 13, 14, 15, 16, 17, 18, 19, 20, 21, 22, 23, 24, 25], [0.2153, 0.2632, 0.3756, 0.2104, 0.251, 0.3173, 0.1916, 0.231, 0.3184, 0.1584, 0.1746, 0.2216, 0.1276, 0.1161, 0.1667, 0.256, 0.1312, 0.1254, 0.1688, 0.1617, 0.1763, 0.2099, 0.1677, 0.1932, 0.2244, 0.2696]): _vg.add([_i], _w, 'REPLACE')
_vg = ob_sphere_004.vertex_groups.new(name='Bone.012')
for _i, _w in zip([0, 1, 2, 3, 4, 5, 6, 7, 8, 9, 10, 11, 12, 13, 14, 15, 16, 17, 18, 19, 20, 21, 22, 23, 24, 25], [0.07035, 0.08826, 0.06652, 0.07115, 0.09254, 0.06842, 0.06307, 0.07748, 0.0577, 0.04912, 0.05, 0.04726, 0.02854, 0.01512, 0.03125, 0.05857, 0.03171, 0.0234, 0.03981, 0.05169, 0.05512, 0.06005, 0.05425, 0.06349, 0.07707, 0.08167]): _vg.add([_i], _w, 'REPLACE')
_vg = ob_sphere_004.vertex_groups.new(name='Bone.013')
_vg = ob_sphere_004.vertex_groups.new(name='Bone.008')
_vg = ob_sphere_004.vertex_groups.new(name='Bone.009')
_vg = ob_sphere_004.vertex_groups.new(name='Bone.010')
_vg = ob_sphere_004.vertex_groups.new(name='Bone.014')
_vg = ob_sphere_004.vertex_groups.new(name='Bone.015')
_vg = ob_sphere_004.vertex_groups.new(name='Bone.016')
_m = ob_sphere_004.modifiers.new('Armature', 'ARMATURE')
_m.object = ob_cube_008
ob_cube_015.parent = ob_armature
ob_cube_015.matrix_parent_inverse = Matrix(((-0.452, 0.1614, -0.08289, -0.5609), (-0.1614, -0.4594, -0.0145, -1.283), (-0.08298, 0.014, 0.4798, -2.102), (-0.0, -0.0, -0.0, 1.0)))
ob_cube_015.location = (-2.099, -0.5908, 4.242)
ob_cube_015.rotation_euler = (4.641, -0.1229, -0.07558)
ob_cube_015.scale = (-0.3967, 0.4827, 1.348)
_vg = ob_cube_015.vertex_groups.new(name='Bone')
for _i, _w in zip([0, 1, 2, 3, 4, 5, 6, 7], [0.2902, 0.06561, 0.178, 0.06794, 0.1984, 0.07705, 0.1661, 0.07523]): _vg.add([_i], _w, 'REPLACE')
_vg = ob_cube_015.vertex_groups.new(name='Bone.001')
_vg = ob_cube_015.vertex_groups.new(name='Bone.002')
for _i, _w in zip([0, 1, 2, 3, 4, 5, 6, 7], [0.07056, 0.1595, 0.07858, 0.2981, 0.07274, 0.173, 0.0805, 0.2206]): _vg.add([_i], _w, 'REPLACE')
_vg = ob_cube_015.vertex_groups.new(name='Bone.003')
for _i, _w in zip([0, 1, 2, 3, 4, 5, 6, 7], [0.1511, 0.5381, 0.1398, 0.3537, 0.1503, 0.4204, 0.1481, 0.3489]): _vg.add([_i], _w, 'REPLACE')
_vg = ob_cube_015.vertex_groups.new(name='Bone.004')
for _i, _w in zip([1, 3, 5, 7], [0.01836, 0.01235, 0.06278, 0.03185]): _vg.add([_i], _w, 'REPLACE')
_vg = ob_cube_015.vertex_groups.new(name='Bone.005')
_vg = ob_cube_015.vertex_groups.new(name='Bone.006')
_vg = ob_cube_015.vertex_groups.new(name='Bone.007')
_vg = ob_cube_015.vertex_groups.new(name='Bone.011')
for _i, _w in zip([1, 2, 3, 4, 5, 6, 7], [0.0445, 0.00031, 0.06623, 0.001526, 0.06817, 0.008443, 0.1074]): _vg.add([_i], _w, 'REPLACE')
_vg = ob_cube_015.vertex_groups.new(name='Bone.012')
_vg = ob_cube_015.vertex_groups.new(name='Bone.013')
for _i, _w in zip([0, 1, 2, 3, 4, 5, 6, 7], [0.4502, 0.1553, 0.5647, 0.1828, 0.5365, 0.1986, 0.5604, 0.207]): _vg.add([_i], _w, 'REPLACE')
_vg = ob_cube_015.vertex_groups.new(name='Bone.008')
_vg = ob_cube_015.vertex_groups.new(name='Bone.009')
_vg = ob_cube_015.vertex_groups.new(name='Bone.010')
_vg = ob_cube_015.vertex_groups.new(name='Bone.014')
_vg = ob_cube_015.vertex_groups.new(name='Bone.015')
_vg = ob_cube_015.vertex_groups.new(name='Bone.016')
_m = ob_cube_015.modifiers.new('Bevel', 'BEVEL')
_m.width = 0.95
_m.width_pct = 0.95
_m.segments = 100
_m = ob_cube_015.modifiers.new('Armature', 'ARMATURE')
_m.object = ob_cube_008
ob_sphere_005.parent = ob_armature
ob_sphere_005.matrix_parent_inverse = Matrix(((-0.4534, -0.001837, 0.1781, -1.449), (-0.1781, 0.001154, -0.4534, -0.02299), (0.001287, -0.4871, -0.001746, 0.5384), (0.0, 0.0, 0.0, 1.0)))
ob_sphere_005.location = (-2.917, 1.049, 0.8308)
ob_sphere_005.scale = (-0.4262, 0.4262, 0.4262)
_vg = ob_sphere_005.vertex_groups.new(name='Bone')
_vg = ob_sphere_005.vertex_groups.new(name='Bone.001')
for _i, _w in zip([13, 17], [0.02061, 0.02202]): _vg.add([_i], _w, 'REPLACE')
_vg = ob_sphere_005.vertex_groups.new(name='Bone.002')
_vg = ob_sphere_005.vertex_groups.new(name='Bone.003')
_vg = ob_sphere_005.vertex_groups.new(name='Bone.004')
_vg = ob_sphere_005.vertex_groups.new(name='Bone.005')
_vg = ob_sphere_005.vertex_groups.new(name='Bone.006')
_vg = ob_sphere_005.vertex_groups.new(name='Bone.007')
_vg = ob_sphere_005.vertex_groups.new(name='Bone.011')
for _i, _w in zip([0, 1, 2, 3, 4, 5, 6, 7, 8, 9, 10, 11, 12, 13, 14, 16, 17, 18, 19, 20, 21, 22, 23, 24, 25], [0.4745, 0.3625, 0.2449, 0.466, 0.3562, 0.2413, 0.4767, 0.3652, 0.2467, 0.5091, 0.3898, 0.2588, 0.5833, 0.4151, 0.2711, 0.6582, 0.4367, 0.2778, 0.5758, 0.4205, 0.2711, 0.6332, 0.5046, 0.3839, 0.2564]): _vg.add([_i], _w, 'REPLACE')
_vg = ob_sphere_005.vertex_groups.new(name='Bone.012')
for _i, _w in zip([0, 1, 2, 3, 4, 5, 6, 7, 8, 9, 10, 11, 12, 13, 14, 15, 16, 17, 18, 19, 20, 21, 22, 23, 24, 25], [0.4392, 0.5302, 0.6424, 0.4486, 0.5433, 0.671, 0.4408, 0.5387, 0.6688, 0.4128, 0.5148, 0.6393, 0.3457, 0.4781, 0.6195, 0.9963, 0.2819, 0.456, 0.6099, 0.3523, 0.4802, 0.6148, 0.3065, 0.4135, 0.5098, 0.6263]): _vg.add([_i], _w, 'REPLACE')
_vg = ob_sphere_005.vertex_groups.new(name='Bone.013')
for _i, _w in zip([0, 1, 2, 3, 4, 5, 6, 7, 8, 9, 10, 11, 12, 13, 14, 16, 17, 18, 19, 20, 21, 22, 23, 24, 25], [0.07378, 0.09552, 0.1033, 0.07257, 0.08846, 0.07826, 0.06839, 0.08193, 0.07339, 0.06176, 0.07533, 0.08747, 0.05273, 0.07155, 0.09044, 0.03893, 0.07127, 0.09331, 0.05763, 0.07979, 0.09979, 0.04781, 0.06886, 0.09245, 0.1063]): _vg.add([_i], _w, 'REPLACE')
_vg = ob_sphere_005.vertex_groups.new(name='Bone.008')
_vg = ob_sphere_005.vertex_groups.new(name='Bone.009')
_vg = ob_sphere_005.vertex_groups.new(name='Bone.010')
_vg = ob_sphere_005.vertex_groups.new(name='Bone.014')
_vg = ob_sphere_005.vertex_groups.new(name='Bone.015')
_vg = ob_sphere_005.vertex_groups.new(name='Bone.016')
_m = ob_sphere_005.modifiers.new('Armature', 'ARMATURE')
_m.object = ob_cube_008
ob_cube_016.parent = ob_armature
ob_cube_016.matrix_parent_inverse = Matrix(((-0.4792, -0.005706, 0.087, -1.421), (-0.08717, 0.0205, -0.4788, -0.7446), (0.001948, -0.4866, -0.02119, 0.5601), (0.0, 0.0, 0.0, 1.0)))
ob_cube_016.location = (-3.068, 1.084, -0.2694)
ob_cube_016.scale = (-0.2405, 0.3958, 0.8823)
_vg = ob_cube_016.vertex_groups.new(name='Bone')
_vg = ob_cube_016.vertex_groups.new(name='Bone.001')
_vg = ob_cube_016.vertex_groups.new(name='Bone.002')
_vg = ob_cube_016.vertex_groups.new(name='Bone.003')
_vg = ob_cube_016.vertex_groups.new(name='Bone.004')
_vg = ob_cube_016.vertex_groups.new(name='Bone.005')
_vg = ob_cube_016.vertex_groups.new(name='Bone.006')
_vg = ob_cube_016.vertex_groups.new(name='Bone.007')
_vg = ob_cube_016.vertex_groups.new(name='Bone.011')
for _i, _w in zip([0, 1, 2, 3, 4, 5, 6, 7], [0.4933, 0.9142, 0.5021, 0.8828, 0.5147, 0.8813, 0.5145, 0.8696]): _vg.add([_i], _w, 'REPLACE')
_vg = ob_cube_016.vertex_groups.new(name='Bone.012')
_vg = ob_cube_016.vertex_groups.new(name='Bone.013')
for _i, _w in zip([0, 1, 2, 3, 4, 5, 6, 7], [0.1334, 0.002017, 0.1407, 0.02271, 0.1665, 0.02661, 0.1754, 0.03528]): _vg.add([_i], _w, 'REPLACE')
_vg = ob_cube_016.vertex_groups.new(name='Bone.008')
_vg = ob_cube_016.vertex_groups.new(name='Bone.009')
_vg = ob_cube_016.vertex_groups.new(name='Bone.010')
_vg = ob_cube_016.vertex_groups.new(name='Bone.014')
for _i, _w in zip([0, 1, 2, 3, 4, 5, 6, 7], [0.3733, 0.05977, 0.3572, 0.08081, 0.3188, 0.08043, 0.3101, 0.08773]): _vg.add([_i], _w, 'REPLACE')
_vg = ob_cube_016.vertex_groups.new(name='Bone.015')
_vg = ob_cube_016.vertex_groups.new(name='Bone.016')
_m = ob_cube_016.modifiers.new('Bevel', 'BEVEL')
_m.width = 0.94
_m.width_pct = 0.94
_m.segments = 100
_m = ob_cube_016.modifiers.new('Armature', 'ARMATURE')
_m.object = ob_cube_008
ob_cube_017.parent = ob_armature
ob_cube_017.matrix_parent_inverse = Matrix(((-0.4868, 0.000461, 0.01781, -1.517), (-0.01782, -0.01008, -0.4867, -1.042), (-9.202e-05, -0.487, 0.01009, 0.5832), (0.0, -0.0, -0.0, 1.0)))
ob_cube_017.location = (-3.113, 0.7198, -1.962)
ob_cube_017.scale = (-0.1178, 0.1939, 0.4322)
_vg = ob_cube_017.vertex_groups.new(name='Bone')
_vg = ob_cube_017.vertex_groups.new(name='Bone.001')
_vg = ob_cube_017.vertex_groups.new(name='Bone.002')
_vg = ob_cube_017.vertex_groups.new(name='Bone.003')
_vg = ob_cube_017.vertex_groups.new(name='Bone.004')
_vg = ob_cube_017.vertex_groups.new(name='Bone.005')
_vg = ob_cube_017.vertex_groups.new(name='Bone.006')
_vg = ob_cube_017.vertex_groups.new(name='Bone.007')
_vg = ob_cube_017.vertex_groups.new(name='Bone.011')
_vg = ob_cube_017.vertex_groups.new(name='Bone.012')
for _i, _w in zip([0, 2, 4, 6], [0.1126, 0.09188, 0.1155, 0.09189]): _vg.add([_i], _w, 'REPLACE')
_vg = ob_cube_017.vertex_groups.new(name='Bone.013')
for _i, _w in zip([0, 1, 2, 3, 4, 5, 6, 7], [0.8465, 0.9706, 0.8549, 0.9182, 0.8461, 0.9998, 0.862, 0.9544]): _vg.add([_i], _w, 'REPLACE')
_vg = ob_cube_017.vertex_groups.new(name='Bone.008')
_vg = ob_cube_017.vertex_groups.new(name='Bone.009')
_vg = ob_cube_017.vertex_groups.new(name='Bone.010')
_vg = ob_cube_017.vertex_groups.new(name='Bone.014')
for _i, _w in zip([3, 7], [0.05741, 0.004804]): _vg.add([_i], _w, 'REPLACE')
_vg = ob_cube_017.vertex_groups.new(name='Bone.015')
for _i, _w in zip([2], [0.007761]): _vg.add([_i], _w, 'REPLACE')
_vg = ob_cube_017.vertex_groups.new(name='Bone.016')
_m = ob_cube_017.modifiers.new('Bevel', 'BEVEL')
_m.width = 1.25
_m.width_pct = 1.25
_m.segments = 100
_m = ob_cube_017.modifiers.new('Armature', 'ARMATURE')
_m.object = ob_cube_008
ob_cube_018.parent = ob_armature
ob_cube_018.matrix_parent_inverse = Matrix(((-0.4868, 0.000461, 0.01781, -1.517), (-0.01782, -0.01008, -0.4867, -1.042), (-9.202e-05, -0.487, 0.01009, 0.5832), (0.0, -0.0, -0.0, 1.0)))
ob_cube_018.location = (-3.064, 1.107, -1.298)
ob_cube_018.scale = (-0.2644, 0.2644, 0.5717)
_vg = ob_cube_018.vertex_groups.new(name='Bone')
_vg = ob_cube_018.vertex_groups.new(name='Bone.001')
_vg = ob_cube_018.vertex_groups.new(name='Bone.002')
_vg = ob_cube_018.vertex_groups.new(name='Bone.003')
_vg = ob_cube_018.vertex_groups.new(name='Bone.004')
_vg = ob_cube_018.vertex_groups.new(name='Bone.005')
_vg = ob_cube_018.vertex_groups.new(name='Bone.006')
_vg = ob_cube_018.vertex_groups.new(name='Bone.007')
_vg = ob_cube_018.vertex_groups.new(name='Bone.011')
for _i, _w in zip([0, 1, 2, 3, 4, 5, 6, 7, 8, 9, 10, 11], [0.08119, 0.184, 0.0816, 0.1341, 0.08808, 0.1679, 0.08753, 0.1278, 0.1156, 0.09819, 0.1053, 0.1168]): _vg.add([_i], _w, 'REPLACE')
_vg = ob_cube_018.vertex_groups.new(name='Bone.012')
for _i, _w in zip([0, 1, 2, 3, 4, 5, 6, 7, 8, 9, 10, 11], [0.3611, 0.4359, 0.383, 0.4667, 0.3902, 0.4598, 0.4047, 0.5118, 0.4512, 0.5343, 0.5158, 0.4749]): _vg.add([_i], _w, 'REPLACE')
_vg = ob_cube_018.vertex_groups.new(name='Bone.013')
_vg = ob_cube_018.vertex_groups.new(name='Bone.008')
_vg = ob_cube_018.vertex_groups.new(name='Bone.009')
_vg = ob_cube_018.vertex_groups.new(name='Bone.010')
_vg = ob_cube_018.vertex_groups.new(name='Bone.014')
for _i, _w in zip([0, 1, 2, 3, 4, 5, 6, 7, 8, 9, 10, 11], [0.5038, 0.35, 0.4828, 0.3698, 0.4491, 0.3404, 0.4442, 0.33, 0.3979, 0.3355, 0.3427, 0.3698]): _vg.add([_i], _w, 'REPLACE')
_vg = ob_cube_018.vertex_groups.new(name='Bone.015')
for _i, _w in zip([0, 1, 2, 3, 4, 5, 6, 7, 8, 9, 10, 11], [0.05391, 0.01026, 0.05263, 0.008643, 0.07256, 0.01391, 0.06355, 0.0108, 0.02066, 0.01401, 0.02226, 0.02695]): _vg.add([_i], _w, 'REPLACE')
_vg = ob_cube_018.vertex_groups.new(name='Bone.016')
_m = ob_cube_018.modifiers.new('Bevel', 'BEVEL')
_m.width = 0.4
_m.width_pct = 0.4
_m.segments = 100
_m = ob_cube_018.modifiers.new('Armature', 'ARMATURE')
_m.object = ob_cube_008
ob_cube_004.parent = ob_armature
ob_cube_004.matrix_parent_inverse = Matrix(((0.487, 0.0001319, 0.008113, -0.02299), (-0.008101, -0.01944, 0.4867, -0.1367), (0.0004555, -0.4867, -0.01944, 0.1235), (-0.0, 0.0, -0.0, 1.0)))
ob_cube_004.location = (0.175, 0.7341, -0.7054)
ob_cube_004.scale = (1.12, 1.12, 1.12)
_vg = ob_cube_004.vertex_groups.new(name='Bone')
for _i, _w in zip([0, 1, 2, 3, 4, 5, 6, 7, 8, 9, 10, 11], [0.8576, 0.7248, 0.07568, 0.7897, 0.8135, 0.1493, 0.1088, 0.6983, 0.6398, 0.8042, 0.9472, 0.08055]): _vg.add([_i], _w, 'REPLACE')
_vg = ob_cube_004.vertex_groups.new(name='Bone.001')
for _i, _w in zip([0, 1, 3, 4, 5, 7, 9, 11], [0.01578, 0.2454, 0.07049, 0.07802, 0.8273, 0.1666, 0.1072, 0.9138]): _vg.add([_i], _w, 'REPLACE')
_vg = ob_cube_004.vertex_groups.new(name='Bone.002')
_vg = ob_cube_004.vertex_groups.new(name='Bone.003')
_vg = ob_cube_004.vertex_groups.new(name='Bone.004')
_vg = ob_cube_004.vertex_groups.new(name='Bone.005')
_vg = ob_cube_004.vertex_groups.new(name='Bone.006')
_vg = ob_cube_004.vertex_groups.new(name='Bone.007')
_vg = ob_cube_004.vertex_groups.new(name='Bone.011')
_vg = ob_cube_004.vertex_groups.new(name='Bone.012')
_vg = ob_cube_004.vertex_groups.new(name='Bone.013')
_vg = ob_cube_004.vertex_groups.new(name='Bone.008')
for _i, _w in zip([4, 6, 7, 8, 9], [0.1033, 0.8678, 0.1182, 0.1893, 0.01527]): _vg.add([_i], _w, 'REPLACE')
_vg = ob_cube_004.vertex_groups.new(name='Bone.009')
_vg = ob_cube_004.vertex_groups.new(name='Bone.010')
_vg = ob_cube_004.vertex_groups.new(name='Bone.014')
for _i, _w in zip([0, 1, 2, 3, 8, 9], [0.1048, 0.005631, 0.9115, 0.1284, 0.1673, 0.05603]): _vg.add([_i], _w, 'REPLACE')
_vg = ob_cube_004.vertex_groups.new(name='Bone.015')
_vg = ob_cube_004.vertex_groups.new(name='Bone.016')
_m = ob_cube_004.modifiers.new('Bevel', 'BEVEL')
_m.width = 4.71
_m.width_pct = 4.71
_m.segments = 100
_m = ob_cube_004.modifiers.new('Armature', 'ARMATURE')
_m.object = ob_cube_008
ob_armature.location = (0.1065, -0.3664, -1.857)
ob_armature.scale = (2.053, 2.053, 2.053)
ob_armature.show_in_front = True

# ---- collection membership
col_collection.objects.link(ob_light)
col_collection.objects.link(ob_camera)
col_collection.objects.link(ob_empty)
col_collection.objects.link(ob_cube)
col_collection.objects.link(ob_empty_001)
col_collection.objects.link(ob_cube_001)
col_collection.objects.link(ob_cube_002)
col_collection.objects.link(ob_cube_003)
col_collection.objects.link(ob_sphere)
col_collection.objects.link(ob_cube_005)
col_collection.objects.link(ob_cube_006)
col_collection.objects.link(ob_cube_007)
col_collection.objects.link(ob_sphere_001)
col_collection.objects.link(ob_cube_009)
col_collection.objects.link(ob_cube_010)
col_collection.objects.link(ob_cube_008)
col_collection.objects.link(ob_sphere_002)
col_collection.objects.link(ob_cube_011)
col_collection.objects.link(ob_sphere_003)
col_collection.objects.link(ob_cube_012)
col_collection.objects.link(ob_cube_013)
col_collection.objects.link(ob_cube_014)
col_collection.objects.link(ob_sphere_004)
col_collection.objects.link(ob_cube_015)
col_collection.objects.link(ob_sphere_005)
col_collection.objects.link(ob_cube_016)
col_collection.objects.link(ob_cube_017)
col_collection.objects.link(ob_cube_018)
col_collection.objects.link(ob_cube_004)
col_collection.objects.link(ob_armature)

# ---- scene / render settings (as saved in the file)
scene.camera = ob_camera
scene.frame_start = 1; scene.frame_end = 250; scene.frame_set(2)
scene.render.engine = 'BLENDER_EEVEE_NEXT'
scene.cycles.sampling_pattern = 'TABULATED_SOBOL'
scene.cycles.use_light_tree = False
scene.view_settings.view_transform = 'Filmic'
bpy.context.view_layer.update()
